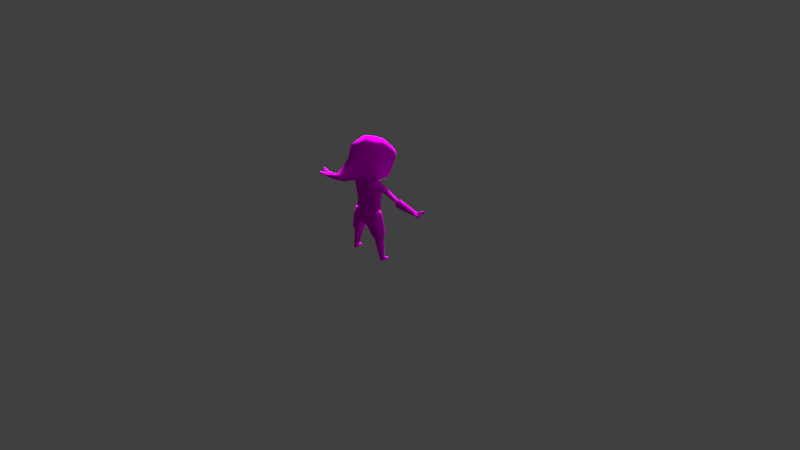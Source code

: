 # Source: hoodlum.blend  (saved by Blender 2.80.45; exported with 4.5.12 LTS)
import bpy
from mathutils import Matrix  # noqa: F401  (used for matrix-valued properties, if any)

bpy.ops.wm.read_factory_settings(use_empty=True)
scene = bpy.context.scene
scene.name = 'Scene'

# ---- collections
col_collection_1 = bpy.data.collections.new('Collection 1'); scene.collection.children.link(col_collection_1)

# ---- images (referenced by path relative to the original .blend; pixels are not part of the script)
import os
ASSET_DIR = os.environ.get("B2B_ASSET_DIR", "")  # directory of the original .blend (textures are referenced by path, not embedded)
HERE = os.path.dirname(os.path.abspath(__file__))  # packed textures are extracted next to this script under _unpacked/

def load_image(name, relpath, width, height, colorspace="sRGB"):
    """Load a texture the original file referenced (path relative to the .blend, or extracted next to this script)."""
    p = next((c for c in (os.path.join(HERE, relpath), os.path.join(ASSET_DIR, relpath)) if relpath and os.path.exists(c)), "")
    if p:
        img = bpy.data.images.load(p, check_existing=True)
        img.name = name
    else:  # same state as the original file: an image datablock whose file is absent (Cycles renders it pink)
        img = bpy.data.images.new(name, width, height)
        img.source = "FILE"
        img.filepath = "//" + (relpath or name)
    img.colorspace_settings.name = colorspace
    return img
img_hoodlum_tga = load_image('hoodlum.tga', 'hoodlum.tga', 1024, 1024, 'sRGB')

# ---- materials (node trees are filled in below, after node groups)
mat_material = bpy.data.materials.new('Material')
mat_material.alpha_threshold = 0.0
mat_material.use_transparent_shadow = False
mat_material.roughness = 0.5
mat_material.line_color = (0.0, 0.0, 0.0, 1.0)

# ---- material node trees
mat_material.use_nodes = True; mat_material.node_tree.nodes.clear()
_N = mat_material.node_tree.nodes; _L = mat_material.node_tree.links
n0 = _N.new('ShaderNodeOutputMaterial'); n0.name = 'Material Output'; n0.location = (300, 300)
n1 = _N.new('ShaderNodeBsdfDiffuse'); n1.name = 'Diffuse BSDF'; n1.location = (10, 300)
n1.inputs[1].default_value = 0.5
n2 = _N.new('ShaderNodeTexImage'); n2.name = 'Image Texture'; n2.location = (-280, 280)
n2.image = img_hoodlum_tga
_L.new(n1.outputs[0], n0.inputs[0])
_L.new(n2.outputs[0], n1.inputs[0])
n0.is_active_output = True

# ---- world
world_world = bpy.data.worlds.new('World'); scene.world = world_world
world_world.color = (0.05088, 0.05088, 0.05088)
world_world.use_sun_shadow = False
world_world.sun_shadow_jitter_overblur = 0.0
world_world.cycles.sampling_method = 'MANUAL'

# ---- cameras
cam_camera = bpy.data.cameras.new('Camera')
cam_camera.clip_end = 100.0
cam_camera.lens = 35.0
cam_camera.sensor_width = 32.0
cam_camera.sensor_height = 18.0
cam_camera.ortho_scale = 7.314
cam_camera.dof.focus_distance = 0.0
cam_camera.dof.aperture_fstop = 128.0

# ---- lights
light_point = bpy.data.lights.new('Point', 'POINT')
light_point.transmission_factor = 0.0
light_point.energy = 1000.0
light_point.shadow_buffer_clip_start = 0.5
light_point.shadow_soft_size = 0.25
light_point.shadow_maximum_resolution = 0.006
light_point.use_absolute_resolution = True
light_lamp = bpy.data.lights.new('Lamp', 'POINT')
light_lamp.transmission_factor = 0.0
light_lamp.cutoff_distance = 30.0
light_lamp.energy = 100.0
light_lamp.shadow_buffer_clip_start = 1.001
light_lamp.shadow_soft_size = 0.1
light_lamp.shadow_maximum_resolution = 0.006
light_lamp.use_absolute_resolution = True

# ---- meshes
me_cube = bpy.data.meshes.new('Cube')
me_cube.from_pydata([(-0.1464, -0.009796, 1.537), (-0.1688, 0.1055, 1.545), (-0.181, -0.1562, 1.311), (0.0, -0.1931, 1.327), (0.0, -0.03328, 1.581), (0.0, 0.1171, 1.579), (0.0, -0.1322, 1.498), (-0.1906, -0.1084, 1.47), (-0.08605, -0.368, 1.241), (0.0, -0.3712, 1.254), (-0.1688, 0.2365, 1.475), (0.0, 0.2601, 1.506), (-0.1688, 0.3118, 1.384), (-0.1532, 0.3287, 1.327), (0.0, 0.3406, 1.403), (0.0, 0.3558, 1.337), (-0.2155, 0.2555, 1.291), (-0.2271, 0.1879, 1.192), (-0.1688, 0.1939, 1.089), (-0.2357, 0.2284, 1.343), (-0.2473, 0.1458, 1.216), (-0.1688, 0.1427, 1.074), (-0.2357, 0.1748, 1.392), (-0.2357, 0.03652, 1.443), (-0.2473, 0.09513, 1.239), (-0.1688, 0.09774, 1.081), (-0.2289, -0.048, 1.253), (-0.1688, -0.0468, 1.091), (-0.1061, -0.1422, 1.118), (-0.03813, -0.3782, 1.143), (-0.04365, -0.4622, 1.183), (-0.05506, -0.4436, 1.233), (0.0, -0.4555, 1.244), (-0.03595, -0.5015, 1.233), (0.0, -0.5083, 1.239), (-0.0274, -0.5134, 1.203), (0.0, -0.5232, 1.207), (-0.1287, 0.2823, 1.308), (0.0, 0.3063, 1.313), (-0.179, 0.2381, 1.276), (-0.1794, 0.1914, 1.194), (-0.1324, 0.1992, 1.099), (-0.09529, 0.04547, 1.035), (-0.1902, 0.05199, 1.033), (-0.1031, -0.04035, 1.042), (-0.1971, -0.00813, 1.037), (-0.5573, -0.00804, 0.9518), (-0.7951, 0.04845, 0.8637), (-0.5507, 0.03365, 0.9407), (-0.7926, 0.02441, 0.8673), (-0.5343, 0.05863, 0.893), (-0.7881, 0.06086, 0.8314), (-0.5557, -0.0506, 0.9235), (-0.7938, -0.00312, 0.8444), (-0.7946, 0.03326, 0.8116), (-0.799, 0.009566, 0.8187), (-0.5445, -0.04225, 0.8646), (-0.5627, -0.01203, 0.9216), (-0.5582, 0.0285, 0.9195), (-0.5461, -0.01788, 0.882), (-0.5436, 0.03255, 0.8791), (-0.1851, 0.05762, 0.98), (-0.5202, 0.02602, 0.8604), (-0.07679, 0.1078, 0.9484), (-0.05558, 0.08391, 1.021), (0.0, 0.1061, 0.9456), (0.0, 0.08917, 1.02), (-0.1333, 0.08327, 0.9583), (-0.07338, 0.1002, 0.8646), (0.0, 0.09944, 0.8578), (-0.1159, 0.07899, 0.8683), (-0.06145, -0.04514, 1.053), (-0.05707, 0.01084, 1.043), (-0.1097, -0.05741, 0.9902), (-0.05551, -0.07168, 0.9945), (-0.1475, 0.04413, 0.8739), (0.0, 0.06942, 1.038), (-0.0426, 0.05248, 1.038), (0.0, -0.04936, 1.056), (0.0, -0.07293, 0.9942), (-0.1424, -0.03199, 0.881), (-0.09927, -0.04938, 0.884), (-0.1021, 0.2498, 1.363), (0.0, 0.2643, 1.361), (-0.1765, 0.2016, 1.321), (-0.1936, 0.152, 1.218), (-0.1179, 0.1503, 1.082), (-0.04832, -0.0666, 0.8863), (0.0, -0.07056, 0.8911), (-0.1521, 0.04442, 0.6373), (-0.1889, 0.05611, 0.5147), (-0.1521, -0.04442, 0.6373), (-0.1889, -0.05611, 0.5147), (-0.1341, 0.03568, 0.7293), (-0.1341, -0.03568, 0.7293), (-0.1003, 0.07264, 0.7297), (-0.05463, 0.08022, 0.7282), (0.0, 0.08282, 0.7286), (-0.2211, 0.05375, 0.3034), (-0.2211, -0.04375, 0.3034), (-0.2706, 0.02383, 0.0115), (-0.2706, -0.02383, 0.0115), (-0.2433, 0.02383, 0.005292), (-0.1597, 0.05375, 0.2894), (-0.0999, 0.07074, 0.5058), (-0.08935, 0.07384, 0.6153), (-0.04508, 0.08162, 0.6168), (0.0, 0.08162, 0.6197), (-0.04328, 0.05754, 0.4963), (0.0, 0.05754, 0.4948), (-0.2433, -0.02617, 0.005292), (-0.1597, -0.04625, 0.2894), (-0.0999, -0.07074, 0.5058), (-0.04328, -0.07246, 0.4963), (0.0, -0.07246, 0.4948), (-0.08969, -0.07912, 0.6383), (-0.04069, -0.07912, 0.6383), (0.0, -0.07912, 0.6383), (-0.1715, 0.06098, 0.574), (-0.1715, -0.06098, 0.574), (-0.09462, 0.07569, 0.558), (-0.04418, 0.07958, 0.5565), (0.0, 0.07958, 0.5573), (-0.09479, -0.09425, 0.567), (-0.04198, -0.09171, 0.5648), (0.0, -0.09171, 0.564), (-0.08838, -0.05099, 0.7303), (-0.04405, -0.05099, 0.7344), (0.0, -0.05099, 0.7344), (0.0, -0.4724, 1.178), (0.0, -0.3819, 1.124), (0.0, -0.1421, 1.099), (0.0, -0.05894, 1.085), (-0.5215, 0.02343, 0.9276), (-0.525, -0.006824, 0.9292), (-0.5135, -0.01162, 0.9003), (-0.5113, 0.02643, 0.8977), (-0.1077, 0.09305, 1.084), (-0.1064, 0.1477, 1.412), (0.0, 0.1699, 1.42), (-0.1687, 0.1052, 1.375), (-0.1829, 0.08117, 1.226), (0.0, -0.009221, 1.275), (-0.2261, 0.05176, 0.2742), (-0.2261, -0.04176, 0.2742), (-0.1681, 0.05176, 0.261), (-0.1681, -0.04424, 0.261), (0.0, 0.09829, 0.5103), (-0.08763, 0.09112, 0.5128), (0.0, 0.09867, 0.6207), (-0.09405, 0.09509, 0.6235), (-0.1721, 0.06223, 0.633), (-0.1953, 0.07043, 0.554), (0.0, 0.04905, 0.4505), (-0.08873, 0.03034, 0.4532), (0.0, -0.07255, 0.4528), (-0.08359, -0.06489, 0.455), (0.0, -0.1187, 0.535), (-0.0773, -0.1243, 0.5375), (0.0, -0.09718, 0.6452), (-0.07535, -0.1027, 0.6477), (-0.1708, -0.05565, 0.6406), (-0.1951, -0.07053, 0.559), (-0.1422, 0.04009, 0.3131), (-0.2345, 0.07425, 0.3242), (-0.2313, -0.0681, 0.3298), (-0.138, -0.02926, 0.3138), (-0.2651, 0.02731, 0.04418), (-0.2651, -0.02606, 0.04418), (-0.234, 0.02731, 0.0371), (-0.234, -0.02841, 0.0371), (-0.2652, 0.08349, 0.03263), (-0.269, 0.0824, 0.01101), (-0.2445, 0.08238, 0.004014), (-0.2373, 0.08347, 0.02466), (-0.8256, 0.0577, 0.8543), (-0.8255, 0.02341, 0.8618), (-0.8036, 0.07704, 0.8265), (-0.8217, -0.01317, 0.8465), (-0.8083, 0.04069, 0.8126), (-0.819, 0.007349, 0.8214), (-0.8433, 0.08726, 0.8498), (-0.8263, 0.09812, 0.8307), (-0.8385, 0.08971, 0.8207), (-0.8417, 0.05661, 0.8344), (-0.8465, 0.07556, 0.8324), (-0.8743, 0.1128, 0.8494), (-0.8663, 0.1263, 0.8363), (-0.8703, 0.1165, 0.8283), (-0.8754, 0.1045, 0.8402), (-0.8453, 0.02728, 0.8361), (-0.871, 0.06, 0.8889), (-0.8745, 0.03663, 0.8907), (-0.8802, 0.05941, 0.8677), (-0.884, 0.04102, 0.8682), (-0.8717, -0.003905, 0.8712), (-0.8617, -0.02394, 0.858), (-0.8667, -0.01627, 0.8401), (-0.8754, 0.002225, 0.8489), (-0.9271, 0.06764, 0.9024), (-0.932, 0.04898, 0.9023), (-0.9298, 0.0673, 0.8836), (-0.9343, 0.05115, 0.8842), (-0.9277, -0.0202, 0.8691), (-0.9226, -0.03824, 0.8589), (-0.9253, -0.03172, 0.844), (-0.9296, -0.01523, 0.8506), (-0.1532, 0.07908, 0.3121), (-0.1505, -0.06435, 0.3127), (-0.1043, 0.09848, 1.036), (-0.04291, 0.1002, 1.03), (-0.09635, 0.1306, 0.9189), (-0.0322, 0.129, 0.9302), (-0.07845, 0.1238, 0.7999), (-0.01408, 0.1231, 0.8113), (-0.06405, 0.108, 0.6843), (0.0, 0.1084, 0.6892), (-0.05991, 0.1045, 0.6579), (0.0, 0.104, 0.6582), (-0.04234, 0.07483, 1.015), (-0.03191, 0.09889, 0.9274), (-0.01403, 0.08726, 0.8085), (0.0, 0.07476, 0.6945), (-0.1612, 0.06535, 0.6904), (-0.1642, 0.06027, 0.6617), (-0.1585, 0.07541, 0.799), (-0.1772, 0.09027, 0.9316), (-0.1721, 0.07299, 1.038), (-0.1222, 0.009146, 1.074), (-0.06267, 0.01606, 1.074), (-0.05659, -0.008254, 1.036), (-0.125, -0.06885, 1.065), (-0.06651, -0.07453, 1.069), (-0.1255, -0.1023, 0.9943), (-0.06827, -0.1097, 0.9977), (-0.1252, -0.06459, 0.807), (-0.06695, -0.07709, 0.8077), (-0.1331, -0.05871, 0.7177), (-0.06721, -0.07484, 0.7188), (-0.1396, -0.07055, 0.6716), (-0.06868, -0.08453, 0.6718), (-0.2012, -0.03376, 0.9457), (-0.168, -0.00973, 0.7959), (-0.1871, 0.01882, 1.059), (-0.1917, -0.0338, 1.049), (-0.169, -0.01942, 0.7053), (-0.1693, -0.02345, 0.6704), (0.0, -0.0731, 1.074), (0.0, -0.1098, 0.9987), (0.0, -0.0737, 0.8107), (0.0, -0.07673, 0.7192), (0.0, -0.08759, 0.6733), (-0.1404, 0.04894, 0.9462), (-0.1503, 0.04228, 1.012), (-0.1669, -0.02573, 0.953), (-0.1672, 0.01979, 1.024), (-0.1697, -0.01564, 1.018), (-0.06337, -0.04591, 1.031), (0.0, -0.04423, 1.036), (-0.1445, -0.04092, 0.6837), (-0.1446, 0.04083, 0.6835), (-0.09545, 0.07481, 0.6725), (-0.05002, 0.0826, 0.6725), (0.0, 0.0839, 0.6741), (-0.0894, -0.06665, 0.6847), (-0.04238, -0.06668, 0.6868), (0.0, -0.06668, 0.6868), (-0.2125, 0.07371, 0.466), (-0.2112, -0.07127, 0.4711), (-0.102, -0.05166, 0.3997), (-0.1067, 0.03454, 0.3984), (-0.1114, 0.08881, 0.4351), (-0.1045, -0.1037, 0.4502), (-0.1926, -0.0257, 0.9919), (-0.2301, 0.05582, 1.026), (-0.2373, -0.01376, 1.031), (0.0, 0.1405, 1.52), (0.0, 0.1801, 1.5), (0.0, 0.2151, 1.472), (0.0, 0.244, 1.438), (0.0, 0.2656, 1.399), (0.0, 0.2793, 1.356), (0.0, 0.2844, 1.312), (0.0, 0.2808, 1.268), (0.0, 0.2686, 1.225), (0.0, 0.1477, 1.1), (0.0, 0.05317, 1.536), (0.0, 0.008893, 1.531), (0.0, -0.03354, 1.517), (0.0, -0.07249, 1.495), (0.0, -0.1065, 1.466), (0.0, -0.1341, 1.431), (0.0, -0.1545, 1.392), (0.0, -0.1667, 1.349), (0.0, -0.1703, 1.304), (0.0, -0.1652, 1.26), (0.0, -0.1515, 1.218), (0.0, -0.1298, 1.179), (0.0, -0.1009, 1.145), (0.0, -0.066, 1.117), (-0.008655, 0.05401, 1.536), (-0.01698, 0.01054, 1.53), (-0.02465, -0.03115, 1.516), (-0.03137, -0.06945, 1.495), (-0.03689, -0.1029, 1.466), (-0.04099, -0.1302, 1.431), (-0.04351, -0.1503, 1.391), (-0.04436, -0.1624, 1.348), (-0.04351, -0.1661, 1.304), (-0.04099, -0.1612, 1.259), (-0.03689, -0.1479, 1.217), (-0.03137, -0.1268, 1.178), (-0.02465, -0.09855, 1.144), (-0.01698, -0.06436, 1.117), (-0.01698, 0.0565, 1.535), (-0.0333, 0.01541, 1.529), (-0.04835, -0.02407, 1.515), (-0.06153, -0.06044, 1.493), (-0.07236, -0.09229, 1.464), (-0.0804, -0.1184, 1.429), (-0.08535, -0.1378, 1.389), (-0.08702, -0.1497, 1.346), (-0.08535, -0.1536, 1.301), (-0.0804, -0.1494, 1.257), (-0.07236, -0.1373, 1.215), (-0.06153, -0.1178, 1.177), (-0.04835, -0.09148, 1.143), (-0.0333, -0.05948, 1.116), (-0.02465, 0.06053, 1.534), (-0.04835, 0.02332, 1.528), (-0.07019, -0.01259, 1.513), (-0.08933, -0.04582, 1.49), (-0.105, -0.0751, 1.461), (-0.1167, -0.0993, 1.425), (-0.1239, -0.1175, 1.385), (-0.1263, -0.129, 1.342), (-0.1239, -0.1333, 1.298), (-0.1167, -0.1303, 1.254), (-0.105, -0.1201, 1.212), (-0.08933, -0.1031, 1.174), (-0.07019, -0.07999, 1.141), (-0.04835, -0.05157, 1.114), (0.0, 0.09761, 1.532), (-0.03137, 0.06596, 1.533), (-0.06153, 0.03397, 1.526), (-0.08933, 0.002873, 1.51), (-0.1137, -0.02614, 1.487), (-0.1337, -0.05196, 1.456), (-0.1486, -0.07359, 1.42), (-0.1577, -0.0902, 1.38), (-0.1608, -0.1011, 1.337), (-0.1577, -0.106, 1.293), (-0.1486, -0.1046, 1.249), (-0.1337, -0.097, 1.208), (-0.1137, -0.08346, 1.17), (-0.08933, -0.06453, 1.138), (-0.06153, -0.04092, 1.113), (-0.03689, 0.07258, 1.532), (-0.07236, 0.04695, 1.524), (-0.105, 0.02171, 1.507), (-0.1337, -0.002168, 1.482), (-0.1572, -0.02377, 1.451), (-0.1747, -0.04226, 1.415), (-0.1854, -0.05694, 1.374), (-0.1891, -0.06724, 1.331), (-0.1854, -0.07276, 1.287), (-0.1747, -0.07329, 1.243), (-0.1572, -0.06881, 1.203), (-0.1337, -0.05949, 1.166), (-0.105, -0.04569, 1.135), (-0.07236, -0.02794, 1.11), (-0.04099, 0.08012, 1.531), (-0.0804, 0.06175, 1.521), (-0.1167, 0.0432, 1.503), (-0.1486, 0.02519, 1.477), (-0.1747, 0.008395, 1.446), (-0.1941, -0.006525, 1.408), (-0.2061, -0.019, 1.367), (-0.2101, -0.02855, 1.324), (-0.2061, -0.03482, 1.28), (-0.1941, -0.03755, 1.237), (-0.1747, -0.03664, 1.197), (-0.1486, -0.03213, 1.161), (-0.1167, -0.0242, 1.131), (-0.0804, -0.01314, 1.108), (-0.04351, 0.08831, 1.529), (-0.08535, 0.07782, 1.518), (-0.1239, 0.06652, 1.499), (-0.1577, 0.05487, 1.472), (-0.1854, 0.0433, 1.439), (-0.2061, 0.03226, 1.401), (-0.2187, 0.02217, 1.36), (-0.223, 0.01342, 1.316), (-0.2187, 0.006353, 1.272), (-0.2061, 0.001233, 1.23), (-0.1854, -0.00174, 1.191), (-0.1577, -0.002453, 1.156), (-0.1239, -0.0008792, 1.127), (-0.08535, 0.002922, 1.105), (-0.04436, 0.09683, 1.528), (-0.08702, 0.09452, 1.515), (-0.1263, 0.09078, 1.494), (-0.1608, 0.08573, 1.467), (-0.1891, 0.07959, 1.433), (-0.2101, 0.07259, 1.394), (-0.223, 0.06498, 1.352), (-0.2274, 0.05707, 1.308), (-0.223, 0.04917, 1.265), (-0.2101, 0.04156, 1.223), (-0.1891, 0.03456, 1.184), (-0.1608, 0.02841, 1.15), (-0.1263, 0.02337, 1.122), (-0.08702, 0.01963, 1.102), (-0.04351, 0.1053, 1.526), (-0.08535, 0.1112, 1.512), (-0.1239, 0.115, 1.49), (-0.1577, 0.1166, 1.461), (-0.1854, 0.1159, 1.426), (-0.2061, 0.1129, 1.387), (-0.2187, 0.1078, 1.344), (-0.223, 0.1007, 1.3), (-0.2187, 0.09198, 1.257), (-0.2061, 0.08189, 1.215), (-0.1854, 0.07085, 1.177), (-0.1577, 0.05928, 1.144), (-0.1239, 0.04763, 1.118), (-0.08535, 0.03633, 1.099), (-0.04099, 0.1135, 1.525), (-0.0804, 0.1273, 1.509), (-0.1167, 0.1383, 1.486), (-0.1486, 0.1463, 1.456), (-0.1747, 0.1508, 1.42), (-0.1941, 0.1517, 1.38), (-0.2061, 0.149, 1.337), (-0.2101, 0.1427, 1.293), (-0.2061, 0.1331, 1.249), (-0.1941, 0.1207, 1.208), (-0.1747, 0.1058, 1.171), (-0.1486, 0.08896, 1.139), (-0.1167, 0.07095, 1.114), (-0.0804, 0.0524, 1.096), (-0.03689, 0.1211, 1.523), (-0.07236, 0.1421, 1.506), (-0.105, 0.1598, 1.482), (-0.1337, 0.1736, 1.451), (-0.1572, 0.183, 1.414), (-0.1747, 0.1874, 1.373), (-0.1854, 0.1869, 1.33), (-0.1891, 0.1814, 1.286), (-0.1854, 0.1711, 1.243), (-0.1747, 0.1564, 1.202), (-0.1572, 0.1379, 1.165), (-0.1337, 0.1163, 1.134), (-0.105, 0.09244, 1.11), (-0.07236, 0.0672, 1.093), (-0.03137, 0.1277, 1.522), (-0.06153, 0.1551, 1.504), (-0.08933, 0.1787, 1.478), (-0.1137, 0.1976, 1.446), (-0.1337, 0.2111, 1.409), (-0.1486, 0.2188, 1.367), (-0.1577, 0.2202, 1.324), (-0.1608, 0.2153, 1.28), (-0.1577, 0.2043, 1.237), (-0.1486, 0.1877, 1.196), (-0.1337, 0.1661, 1.16), (-0.1137, 0.1403, 1.13), (-0.08933, 0.1113, 1.106), (-0.06153, 0.08018, 1.091), (0.0, -0.0316, 1.093), (-0.02465, 0.1331, 1.521), (-0.04835, 0.1657, 1.502), (-0.07019, 0.1941, 1.476), (-0.08933, 0.2173, 1.443), (-0.105, 0.2343, 1.405), (-0.1167, 0.2445, 1.363), (-0.1239, 0.2475, 1.319), (-0.1263, 0.2431, 1.275), (-0.1239, 0.2316, 1.232), (-0.1167, 0.2134, 1.192), (-0.105, 0.1892, 1.156), (-0.08933, 0.16, 1.126), (-0.07019, 0.1267, 1.104), (-0.04835, 0.09082, 1.089), (-0.03815, 0.04954, 1.083), (-0.01698, 0.1372, 1.52), (-0.0333, 0.1736, 1.501), (-0.04835, 0.2056, 1.474), (-0.06153, 0.2319, 1.44), (-0.07236, 0.2515, 1.401), (-0.0804, 0.2636, 1.359), (-0.08535, 0.2677, 1.315), (-0.08702, 0.2638, 1.271), (-0.08535, 0.2519, 1.228), (-0.0804, 0.2326, 1.188), (-0.07236, 0.2064, 1.153), (-0.06153, 0.1746, 1.124), (-0.04835, 0.1382, 1.101), (-0.0333, 0.09874, 1.087), (0.0, 0.06304, 1.078), (-0.008655, 0.1396, 1.52), (-0.01698, 0.1785, 1.5), (-0.02465, 0.2127, 1.472), (-0.03137, 0.2409, 1.438), (-0.03689, 0.2621, 1.4), (-0.04099, 0.2753, 1.357), (-0.04351, 0.2802, 1.313), (-0.04436, 0.2765, 1.269), (-0.04351, 0.2644, 1.226), (-0.04099, 0.2443, 1.186), (-0.03689, 0.217, 1.151), (-0.03137, 0.1836, 1.122), (-0.02465, 0.1453, 1.1), (-0.01698, 0.1036, 1.086), (-0.04623, 0.01636, 1.087), (0.0, 0.2483, 1.185), (0.0, 0.2206, 1.15), (0.0, 0.1866, 1.121), (0.0, 0.1053, 1.086), (-0.04868, -0.02823, 1.091)], [], [(5, 11, 10, 1), (4, 0, 7, 6), (11, 14, 12, 10), (3, 2, 8, 9), (6, 7, 2, 3), (13, 12, 14, 15), (12, 13, 16, 19), (17, 20, 19, 16), (18, 21, 20, 17), (22, 10, 12, 19), (2, 7, 23, 26), (1, 10, 22, 23), (20, 24, 22, 19), (21, 25, 24, 20), (23, 22, 24, 26), (25, 27, 26, 24), (4, 5, 1, 0), (27, 28, 2, 26), (8, 2, 28, 29), (9, 8, 31, 32), (30, 31, 8, 29), (32, 31, 33, 34), (35, 33, 31, 30), (34, 33, 35, 36), (13, 15, 38, 37), (16, 13, 37, 39), (17, 16, 39, 40), (18, 17, 40, 41), (7, 0, 1, 23), (42, 43, 45, 44), (53, 52, 46, 49), (49, 46, 48, 47), (56, 52, 53, 55), (47, 48, 50, 51), (134, 133, 58, 57), (135, 134, 57, 59), (136, 60, 58, 133), (135, 59, 60, 136), (54, 62, 56, 55), (50, 62, 54, 51), (50, 48, 46, 62), (46, 52, 56, 62), (42, 67, 61, 43), (63, 67, 42, 64), (64, 66, 65, 63), (63, 65, 69, 68), (70, 67, 63, 68), (42, 44, 71, 72), (44, 45, 273, 73), (71, 44, 73, 74), (75, 61, 67, 70), (64, 42, 72, 77), (76, 66, 64, 77), (74, 79, 78, 71), (73, 273, 80, 81), (273, 61, 75, 80), (40, 39, 84, 85), (41, 40, 85, 86), (39, 37, 82, 84), (37, 38, 83, 82), (18, 41, 86, 21), (74, 73, 81, 87), (79, 74, 87, 88), (118, 90, 92, 119), (260, 259, 94, 93), (75, 93, 94, 80), (70, 95, 93, 75), (68, 96, 95, 70), (69, 97, 96, 68), (92, 90, 98, 99), (168, 167, 100, 101), (169, 102, 173, 174), (104, 103, 98, 90), (260, 93, 95, 261), (118, 120, 104, 90), (262, 106, 105, 261), (263, 107, 106, 262), (121, 120, 105, 106), (122, 109, 108, 121), (169, 170, 110, 102), (168, 101, 110, 170), (101, 100, 102, 110), (92, 99, 111, 112), (104, 112, 111, 103), (108, 109, 114, 113), (108, 113, 112, 104), (119, 92, 112, 123), (124, 116, 115, 123), (125, 117, 116, 124), (114, 125, 124, 113), (113, 124, 123, 112), (91, 119, 123, 115), (107, 122, 121, 106), (108, 104, 120, 121), (89, 105, 120, 118), (89, 118, 119, 91), (259, 264, 126, 94), (265, 127, 126, 264), (266, 128, 127, 265), (80, 94, 126, 81), (87, 81, 126, 127), (88, 87, 127, 128), (30, 129, 36, 35), (29, 130, 129, 30), (131, 130, 29, 28), (132, 131, 28, 27), (273, 135, 136, 61), (61, 136, 133, 274), (273, 275, 134, 135), (275, 274, 133, 134), (25, 21, 86, 137), (85, 84, 140, 141), (84, 82, 138, 140), (82, 83, 139, 138), (85, 141, 137, 86), (25, 137, 132, 27), (141, 142, 132, 137), (99, 144, 146, 111), (103, 111, 146, 145), (103, 145, 143, 98), (99, 98, 143, 144), (147, 148, 150, 149), (152, 151, 150, 148), (148, 147, 153, 154), (154, 153, 155, 156), (156, 155, 157, 158), (158, 157, 159, 160), (150, 160, 159, 149), (150, 151, 161, 160), (152, 162, 161, 151), (158, 160, 161, 162), (269, 272, 208, 166), (268, 267, 164, 165), (267, 271, 207, 164), (271, 270, 163, 207), (163, 166, 208, 207), (270, 269, 166, 163), (207, 208, 165, 164), (144, 168, 170, 146), (145, 146, 170, 169), (145, 169, 167, 143), (144, 143, 167, 168), (174, 173, 172, 171), (102, 100, 172, 173), (100, 167, 171, 172), (167, 169, 174, 171), (55, 53, 178, 180), (51, 54, 179, 177), (53, 49, 176, 178), (49, 47, 175, 176), (54, 55, 180, 179), (47, 51, 177, 175), (175, 177, 182, 181), (185, 184, 175, 181), (179, 183, 182, 177), (183, 179, 184, 185), (183, 185, 189, 188), (186, 187, 188, 189), (182, 183, 188, 187), (185, 181, 186, 189), (181, 182, 187, 186), (180, 190, 184, 179), (190, 176, 192, 194), (176, 190, 198, 195), (193, 194, 202, 201), (184, 190, 194, 193), (175, 184, 193, 191), (176, 175, 191, 192), (198, 197, 205, 206), (178, 176, 195, 196), (190, 180, 197, 198), (180, 178, 196, 197), (200, 199, 201, 202), (192, 191, 199, 200), (194, 192, 200, 202), (191, 193, 201, 199), (203, 206, 205, 204), (196, 195, 203, 204), (195, 198, 206, 203), (197, 196, 204, 205), (272, 268, 165, 208), (209, 210, 212, 211), (211, 212, 214, 213), (213, 214, 216, 215), (215, 216, 218, 217), (216, 214, 221, 222), (214, 212, 220, 221), (212, 210, 219, 220), (215, 217, 224, 223), (209, 211, 226, 227), (226, 211, 213, 225), (213, 215, 223, 225), (210, 209, 228, 229), (229, 228, 231, 232), (232, 231, 233, 234), (234, 233, 235, 236), (236, 235, 237, 238), (238, 237, 239, 240), (235, 233, 241, 242), (227, 243, 228, 209), (231, 228, 243, 244), (231, 244, 241, 233), (245, 242, 225, 223), (237, 235, 242, 245), (239, 237, 245, 246), (224, 246, 245, 223), (238, 240, 251, 250), (236, 238, 250, 249), (234, 236, 249, 248), (247, 232, 234, 248), (219, 210, 229, 230), (241, 244, 256, 254), (227, 226, 252, 253), (243, 227, 253, 255), (254, 252, 226, 241), (225, 242, 241, 226), (244, 243, 255, 256), (232, 247, 258, 257), (232, 257, 230, 229), (218, 251, 240, 217), (240, 239, 246), (224, 217, 246), (240, 246, 217), (117, 266, 265, 116), (116, 265, 264, 115), (91, 115, 264, 259), (97, 263, 262, 96), (96, 262, 261, 95), (89, 260, 261, 105), (89, 91, 259, 260), (158, 162, 268, 272), (154, 156, 269, 270), (148, 154, 270, 271), (152, 148, 271, 267), (162, 152, 267, 268), (156, 158, 272, 269), (45, 43, 274, 275), (273, 45, 275), (61, 274, 43), (141, 140, 142), (298, 297, 311, 312), (291, 290, 304, 305), (299, 298, 312, 313), (292, 291, 305, 306), (293, 292, 306, 307), (286, 342, 300), (294, 293, 307, 308), (287, 286, 300, 301), (295, 294, 308, 309), (288, 287, 301, 302), (296, 295, 309, 310), (289, 288, 302, 303), (297, 296, 310, 311), (290, 289, 303, 304), (301, 300, 314, 315), (309, 308, 322, 323), (302, 301, 315, 316), (310, 309, 323, 324), (303, 302, 316, 317), (311, 310, 324, 325), (304, 303, 317, 318), (312, 311, 325, 326), (305, 304, 318, 319), (313, 312, 326, 327), (306, 305, 319, 320), (307, 306, 320, 321), (300, 342, 314), (308, 307, 321, 322), (319, 318, 332, 333), (327, 326, 340, 341), (320, 319, 333, 334), (321, 320, 334, 335), (314, 342, 328), (322, 321, 335, 336), (315, 314, 328, 329), (323, 322, 336, 337), (316, 315, 329, 330), (324, 323, 337, 338), (317, 316, 330, 331), (325, 324, 338, 339), (318, 317, 331, 332), (326, 325, 339, 340), (337, 336, 351, 352), (330, 329, 344, 345), (338, 337, 352, 353), (331, 330, 345, 346), (339, 338, 353, 354), (332, 331, 346, 347), (340, 339, 354, 355), (333, 332, 347, 348), (341, 340, 355, 356), (334, 333, 348, 349), (335, 334, 349, 350), (328, 342, 343), (336, 335, 350, 351), (329, 328, 343, 344), (356, 355, 369, 370), (349, 348, 362, 363), (350, 349, 363, 364), (343, 342, 357), (351, 350, 364, 365), (344, 343, 357, 358), (352, 351, 365, 366), (345, 344, 358, 359), (353, 352, 366, 367), (346, 345, 359, 360), (354, 353, 367, 368), (347, 346, 360, 361), (355, 354, 368, 369), (348, 347, 361, 362), (359, 358, 372, 373), (367, 366, 380, 381), (360, 359, 373, 374), (368, 367, 381, 382), (361, 360, 374, 375), (369, 368, 382, 383), (362, 361, 375, 376), (370, 369, 383, 384), (363, 362, 376, 377), (364, 363, 377, 378), (357, 342, 371), (365, 364, 378, 379), (358, 357, 371, 372), (366, 365, 379, 380), (377, 376, 390, 391), (378, 377, 391, 392), (371, 342, 385), (379, 378, 392, 393), (372, 371, 385, 386), (380, 379, 393, 394), (373, 372, 386, 387), (381, 380, 394, 395), (374, 373, 387, 388), (382, 381, 395, 396), (375, 374, 388, 389), (383, 382, 396, 397), (376, 375, 389, 390), (384, 383, 397, 398), (395, 394, 408, 409), (388, 387, 401, 402), (396, 395, 409, 410), (389, 388, 402, 403), (397, 396, 410, 411), (390, 389, 403, 404), (398, 397, 411, 412), (391, 390, 404, 405), (392, 391, 405, 406), (385, 342, 399), (393, 392, 406, 407), (386, 385, 399, 400), (394, 393, 407, 408), (387, 386, 400, 401), (406, 405, 419, 420), (399, 342, 413), (407, 406, 420, 421), (400, 399, 413, 414), (408, 407, 421, 422), (401, 400, 414, 415), (409, 408, 422, 423), (402, 401, 415, 416), (410, 409, 423, 424), (403, 402, 416, 417), (411, 410, 424, 425), (404, 403, 417, 418), (412, 411, 425, 426), (405, 404, 418, 419), (424, 423, 437, 438), (417, 416, 430, 431), (425, 424, 438, 439), (418, 417, 431, 432), (426, 425, 439, 440), (419, 418, 432, 433), (420, 419, 433, 434), (413, 342, 427), (421, 420, 434, 435), (414, 413, 427, 428), (422, 421, 435, 436), (415, 414, 428, 429), (423, 422, 436, 437), (416, 415, 429, 430), (427, 342, 441), (435, 434, 448, 449), (428, 427, 441, 442), (436, 435, 449, 450), (429, 428, 442, 443), (437, 436, 450, 451), (430, 429, 443, 444), (438, 437, 451, 452), (431, 430, 444, 445), (439, 438, 452, 453), (432, 431, 445, 446), (440, 439, 453, 454), (433, 432, 446, 447), (434, 433, 447, 448), (445, 444, 458, 459), (453, 452, 466, 467), (446, 445, 459, 460), (454, 453, 467, 468), (447, 446, 460, 461), (448, 447, 461, 462), (441, 342, 455), (449, 448, 462, 463), (442, 441, 455, 456), (450, 449, 463, 464), (443, 442, 456, 457), (451, 450, 464, 465), (444, 443, 457, 458), (452, 451, 465, 466), (463, 462, 477, 478), (456, 455, 470, 471), (464, 463, 478, 479), (457, 456, 471, 472), (465, 464, 479, 480), (458, 457, 472, 473), (466, 465, 480, 481), (459, 458, 473, 474), (467, 466, 481, 482), (460, 459, 474, 475), (468, 467, 482, 483), (461, 460, 475, 476), (77, 72, 514, 484), (462, 461, 476, 477), (455, 342, 470), (482, 481, 496, 497), (475, 474, 489, 490), (483, 482, 497, 498), (476, 475, 490, 491), (71, 78, 469, 519), (477, 476, 491, 492), (470, 342, 485), (478, 477, 492, 493), (471, 470, 485, 486), (479, 478, 493, 494), (472, 471, 486, 487), (480, 479, 494, 495), (473, 472, 487, 488), (481, 480, 495, 496), (474, 473, 488, 489), (486, 485, 500, 501), (494, 493, 508, 509), (487, 486, 501, 502), (495, 494, 509, 510), (488, 487, 502, 503), (496, 495, 510, 511), (489, 488, 503, 504), (497, 496, 511, 512), (490, 489, 504, 505), (498, 497, 512, 513), (491, 490, 505, 506), (76, 77, 484, 499), (492, 491, 506, 507), (485, 342, 500), (493, 492, 507, 508), (505, 504, 280, 281), (513, 512, 285, 518), (506, 505, 281, 282), (72, 71, 519, 514), (507, 506, 282, 283), (500, 342, 276), (508, 507, 283, 284), (501, 500, 276, 277), (509, 508, 284, 515), (502, 501, 277, 278), (510, 509, 515, 516), (503, 502, 278, 279), (511, 510, 516, 517), (504, 503, 279, 280), (512, 511, 517, 285), (140, 138, 142), (139, 142, 138), (518, 499, 513), (513, 499, 498), (498, 484, 483), (483, 484, 468), (468, 484, 454), (454, 484, 440), (440, 514, 426), (426, 514, 412), (412, 514, 398), (514, 384, 398), (384, 519, 370), (370, 519, 356), (356, 519, 341), (519, 327, 341), (327, 469, 313), (313, 469, 299), (498, 499, 484), (440, 484, 514), (514, 519, 384), (519, 469, 327)])
me_cube.polygons.foreach_set('use_smooth', [True] * 490)
_k = set([(13, 15), (13, 16), (16, 17), (17, 18), (18, 21), (21, 25), (25, 27), (37, 38), (37, 39), (39, 40), (40, 41), (41, 86), (46, 48), (46, 52), (48, 50), (50, 62), (52, 56), (56, 62), (86, 137), (100, 101), (100, 172), (101, 110), (102, 110), (102, 173), (132, 137), (149, 150), (150, 151), (151, 161), (159, 160), (160, 161), (163, 166), (163, 207), (164, 165), (164, 207), (165, 208), (166, 208), (172, 173), (210, 212), (210, 229), (212, 214), (214, 216), (216, 222), (217, 218), (217, 224), (224, 246), (226, 227), (226, 241), (227, 243), (229, 232), (232, 247), (239, 240), (239, 246), (240, 251), (241, 244), (243, 244)])
me_cube.attributes.new('sharp_edge', 'BOOLEAN', 'EDGE').data.foreach_set('value', [ (min(e.vertices), max(e.vertices)) in _k for e in me_cube.edges])
_uv = me_cube.uv_layers.new(name='UVMap')
_uv.uv.foreach_set('vector', [0.05342, 0.18, 0.02768, 0.1176, 0.08691, 0.1039, 0.1056, 0.1439, 0.101, 0.2241, 0.128, 0.1733, 0.168, 0.1733, 0.153, 0.2423, 0.02768, 0.1176, 0.0233, 0.06342, 0.08494, 0.06787, 0.08691, 0.1039, 0.2335, 0.2388, 0.2244, 0.1594, 0.3203, 0.2056, 0.3162, 0.2437, 0.153, 0.2423, 0.168, 0.1733, 0.2244, 0.1594, 0.2335, 0.2388, 0.08638, 0.04601, 0.08494, 0.06787, 0.0233, 0.06342, 0.02936, 0.04601, 0.08494, 0.06787, 0.08638, 0.04601, 0.1179, 0.04601, 0.1201, 0.07113, 0.1605, 0.04601, 0.1644, 0.07191, 0.1201, 0.07113, 0.1179, 0.04601, 0.1941, 0.04601, 0.207, 0.06023, 0.1644, 0.07191, 0.1605, 0.04601, 0.1239, 0.09406, 0.08691, 0.1039, 0.08494, 0.06787, 0.1201, 0.07113, 0.2244, 0.1594, 0.168, 0.1733, 0.1452, 0.1334, 0.192, 0.1196, 0.1056, 0.1439, 0.08691, 0.1039, 0.1239, 0.09406, 0.1452, 0.1334, 0.1644, 0.07191, 0.1722, 0.0894, 0.1239, 0.09406, 0.1201, 0.07113, 0.207, 0.06023, 0.2193, 0.07126, 0.1722, 0.0894, 0.1644, 0.07191, 0.1452, 0.1334, 0.1239, 0.09406, 0.1722, 0.0894, 0.192, 0.1196, 0.2193, 0.07126, 0.2482, 0.1074, 0.192, 0.1196, 0.1722, 0.0894, 0.101, 0.2241, 0.05342, 0.18, 0.1056, 0.1439, 0.128, 0.1733, 0.2482, 0.1074, 0.2866, 0.141, 0.2244, 0.1594, 0.192, 0.1196, 0.3203, 0.2056, 0.2244, 0.1594, 0.2866, 0.141, 0.3586, 0.1772, 0.3162, 0.2437, 0.3203, 0.2056, 0.3504, 0.2236, 0.3529, 0.2482, 0.3694, 0.2133, 0.3504, 0.2236, 0.3203, 0.2056, 0.3586, 0.1772, 0.3529, 0.2482, 0.3504, 0.2236, 0.3693, 0.2338, 0.376, 0.2461, 0.3785, 0.2296, 0.3693, 0.2338, 0.3504, 0.2236, 0.3694, 0.2133, 0.376, 0.2461, 0.3693, 0.2338, 0.3785, 0.2296, 0.3872, 0.2358, 0.08638, 0.04601, 0.02936, 0.04601, 0.03659, 0.01908, 0.09044, 0.01908, 0.1179, 0.04601, 0.08638, 0.04601, 0.09044, 0.01908, 0.1174, 0.01908, 0.1605, 0.04601, 0.1179, 0.04601, 0.1174, 0.01908, 0.1578, 0.01908, 0.1941, 0.04601, 0.1605, 0.04601, 0.1578, 0.01908, 0.1982, 0.01908, 0.168, 0.1733, 0.128, 0.1733, 0.1056, 0.1439, 0.1452, 0.1334, 0.261, 0.424, 0.2079, 0.4252, 0.2033, 0.3952, 0.2529, 0.3711, 0.7371, 0.8603, 0.8813, 0.8602, 0.8813, 0.8869, 0.7397, 0.8813, 0.7397, 0.8813, 0.8813, 0.8869, 0.879, 0.9098, 0.7359, 0.8944, 0.8772, 0.8317, 0.8813, 0.8602, 0.7371, 0.8603, 0.7315, 0.8449, 0.7359, 0.8944, 0.879, 0.9098, 0.8761, 0.9392, 0.7305, 0.9146, 0.02074, 0.4159, 0.02446, 0.4323, 0.005284, 0.4367, 0.0003029, 0.4179, 0.01978, 0.3986, 0.02074, 0.4159, 0.0003029, 0.4179, 0.0003029, 0.3974, 0.02827, 0.4487, 0.01147, 0.4575, 0.005284, 0.4367, 0.02446, 0.4323, 0.01978, 0.3986, 0.0003029, 0.3974, 0.003354, 0.3743, 0.02023, 0.3784, 0.7305, 0.8318, 0.8786, 0.7918, 0.8772, 0.8317, 0.7315, 0.8449, 0.8761, 0.9392, 0.8757, 0.9617, 0.7271, 0.9334, 0.7305, 0.9146, 0.9696, 0.9056, 0.9486, 0.9279, 0.9249, 0.9279, 0.9582, 0.882, 0.9249, 0.9279, 0.9064, 0.9072, 0.9191, 0.8768, 0.9582, 0.882, 0.261, 0.424, 0.2315, 0.469, 0.2049, 0.4509, 0.2079, 0.4252, 0.2604, 0.4846, 0.2315, 0.469, 0.261, 0.424, 0.2823, 0.4491, 0.2823, 0.4491, 0.3086, 0.4608, 0.2963, 0.4973, 0.2604, 0.4846, 0.2604, 0.4846, 0.2963, 0.4973, 0.2832, 0.5396, 0.2489, 0.5254, 0.2257, 0.5169, 0.2315, 0.469, 0.2604, 0.4846, 0.2489, 0.5254, 0.261, 0.424, 0.2529, 0.3711, 0.2778, 0.36, 0.2851, 0.4016, 0.2529, 0.3711, 0.2033, 0.3952, 0.1956, 0.3718, 0.2338, 0.3453, 0.2778, 0.36, 0.2529, 0.3711, 0.2338, 0.3453, 0.2597, 0.327, 0.2029, 0.5093, 0.2049, 0.4509, 0.2315, 0.469, 0.2257, 0.5169, 0.2823, 0.4491, 0.261, 0.424, 0.2851, 0.4016, 0.2949, 0.4294, 0.3142, 0.4489, 0.3086, 0.4608, 0.2823, 0.4491, 0.2949, 0.4294, 0.2597, 0.327, 0.2829, 0.3092, 0.2952, 0.3333, 0.2778, 0.36, 0.2338, 0.3453, 0.1956, 0.3718, 0.1826, 0.3114, 0.2026, 0.2983, 0.9887, 0.1975, 0.9831, 0.2406, 0.925, 0.236, 0.926, 0.1966, 0.3082, 0.07169, 0.2933, 0.05627, 0.295, 0.04705, 0.3137, 0.06279, 0.3168, 0.09394, 0.3082, 0.07169, 0.3137, 0.06279, 0.3288, 0.09348, 0.2933, 0.05627, 0.2774, 0.0553, 0.2757, 0.03909, 0.295, 0.04705, 0.2774, 0.0553, 0.2487, 0.04472, 0.2551, 0.03033, 0.2757, 0.03909, 0.1941, 0.04601, 0.1982, 0.01908, 0.2162, 0.04083, 0.207, 0.06023, 0.2597, 0.327, 0.2338, 0.3453, 0.2026, 0.2983, 0.225, 0.2822, 0.2829, 0.3092, 0.2597, 0.327, 0.225, 0.2822, 0.2458, 0.2675, 0.7486, 0.2559, 0.7177, 0.2548, 0.7144, 0.1997, 0.7444, 0.1953, 0.813, 0.245, 0.8095, 0.1974, 0.8375, 0.1968, 0.8419, 0.2413, 0.925, 0.236, 0.8419, 0.2413, 0.8375, 0.1968, 0.926, 0.1966, 0.9235, 0.2606, 0.8464, 0.2712, 0.8419, 0.2413, 0.925, 0.236, 0.9233, 0.2856, 0.8487, 0.2977, 0.8464, 0.2712, 0.9235, 0.2606, 0.921, 0.3241, 0.8524, 0.3274, 0.8487, 0.2977, 0.9233, 0.2856, 0.7144, 0.1997, 0.7177, 0.2548, 0.6103, 0.2609, 0.6065, 0.2111, 0.4498, 0.2263, 0.4392, 0.263, 0.4223, 0.2484, 0.4301, 0.223, 0.4393, 0.2864, 0.4215, 0.301, 0.4032, 0.281, 0.411, 0.2786, 0.7245, 0.2999, 0.6099, 0.293, 0.6103, 0.2609, 0.7177, 0.2548, 0.813, 0.245, 0.8419, 0.2413, 0.8464, 0.2712, 0.8145, 0.2807, 0.7486, 0.2559, 0.7518, 0.296, 0.7245, 0.2999, 0.7177, 0.2548, 0.8188, 0.306, 0.7889, 0.3142, 0.7826, 0.2902, 0.8145, 0.2807, 0.8239, 0.3325, 0.7953, 0.3376, 0.7889, 0.3142, 0.8188, 0.306, 0.7577, 0.3221, 0.7518, 0.296, 0.7826, 0.2902, 0.7889, 0.3142, 0.7634, 0.3447, 0.7297, 0.3528, 0.725, 0.3306, 0.7577, 0.3221, 0.4393, 0.2864, 0.4505, 0.3241, 0.4313, 0.3294, 0.4215, 0.301, 0.4498, 0.2263, 0.4301, 0.223, 0.4313, 0.2074, 0.4498, 0.2071, 0.441, 0.1683, 0.4663, 0.1625, 0.4697, 0.1773, 0.4432, 0.1834, 0.7144, 0.1997, 0.6065, 0.2111, 0.6011, 0.1775, 0.7159, 0.1542, 0.7245, 0.2999, 0.7146, 0.3709, 0.6037, 0.3429, 0.6099, 0.293, 0.6501, 0.1251, 0.6503, 0.1026, 0.7168, 0.1033, 0.7158, 0.1251, 0.6501, 0.1251, 0.7158, 0.1251, 0.7159, 0.1542, 0.6435, 0.1545, 0.7444, 0.1953, 0.7144, 0.1997, 0.7159, 0.1542, 0.7489, 0.155, 0.7513, 0.1287, 0.7895, 0.1337, 0.7855, 0.1591, 0.7489, 0.155, 0.7536, 0.1072, 0.7923, 0.1125, 0.7895, 0.1337, 0.7513, 0.1287, 0.7168, 0.1033, 0.7536, 0.1072, 0.7513, 0.1287, 0.7158, 0.1251, 0.7158, 0.1251, 0.7513, 0.1287, 0.7489, 0.155, 0.7159, 0.1542, 0.7814, 0.198, 0.7444, 0.1953, 0.7489, 0.155, 0.7855, 0.1591, 0.7953, 0.3376, 0.7634, 0.3447, 0.7577, 0.3221, 0.7889, 0.3142, 0.725, 0.3306, 0.7245, 0.2999, 0.7518, 0.296, 0.7577, 0.3221, 0.7841, 0.2486, 0.7826, 0.2902, 0.7518, 0.296, 0.7486, 0.2559, 0.7841, 0.2486, 0.7486, 0.2559, 0.7444, 0.1953, 0.7814, 0.198, 0.8095, 0.1974, 0.8124, 0.1632, 0.8392, 0.1673, 0.8375, 0.1968, 0.8163, 0.1379, 0.8431, 0.1421, 0.8392, 0.1673, 0.8124, 0.1632, 0.8183, 0.1154, 0.8444, 0.1182, 0.8431, 0.1421, 0.8163, 0.1379, 0.926, 0.1966, 0.8375, 0.1968, 0.8392, 0.1673, 0.9264, 0.172, 0.9278, 0.1429, 0.9264, 0.172, 0.8392, 0.1673, 0.8431, 0.1421, 0.9302, 0.1166, 0.9278, 0.1429, 0.8431, 0.1421, 0.8444, 0.1182, 0.3694, 0.2133, 0.3878, 0.2121, 0.3872, 0.2358, 0.3785, 0.2296, 0.3586, 0.1772, 0.3751, 0.1695, 0.3878, 0.2121, 0.3694, 0.2133, 0.328, 0.1192, 0.3751, 0.1695, 0.3586, 0.1772, 0.2866, 0.141, 0.2931, 0.08542, 0.328, 0.1192, 0.2866, 0.141, 0.2482, 0.1074, 0.1077, 0.3852, 0.01978, 0.3986, 0.02023, 0.3784, 0.1012, 0.3541, 0.1166, 0.4498, 0.02827, 0.4487, 0.02446, 0.4323, 0.1162, 0.4287, 0.1077, 0.3852, 0.112, 0.4055, 0.02074, 0.4159, 0.01978, 0.3986, 0.112, 0.4055, 0.1162, 0.4287, 0.02446, 0.4323, 0.02074, 0.4159, 0.2193, 0.07126, 0.207, 0.06023, 0.2162, 0.04083, 0.2388, 0.05457, 0.3137, 0.06279, 0.295, 0.04705, 0.3083, 0.02701, 0.3273, 0.05474, 0.295, 0.04705, 0.2757, 0.03909, 0.2909, 0.01966, 0.3083, 0.02701, 0.2757, 0.03909, 0.2551, 0.03033, 0.2685, 0.009032, 0.2909, 0.01966, 0.3137, 0.06279, 0.3273, 0.05474, 0.3412, 0.08836, 0.3288, 0.09348, 0.2193, 0.07126, 0.2388, 0.05457, 0.2931, 0.08542, 0.2482, 0.1074, 0.3273, 0.05474, 0.3736, 0.04434, 0.3832, 0.08752, 0.3412, 0.08836, 0.6065, 0.2111, 0.5909, 0.2134, 0.5854, 0.1808, 0.6011, 0.1775, 0.6099, 0.293, 0.6037, 0.3429, 0.5891, 0.3401, 0.5948, 0.292, 0.6099, 0.293, 0.5948, 0.292, 0.5951, 0.2614, 0.6103, 0.2609, 0.6065, 0.2111, 0.6103, 0.2609, 0.5951, 0.2614, 0.5909, 0.2134, 0.3171, 0.6208, 0.2713, 0.6448, 0.2444, 0.586, 0.291, 0.5668, 0.2046, 0.6407, 0.1989, 0.5964, 0.2444, 0.586, 0.2713, 0.6448, 0.2713, 0.6448, 0.3171, 0.6208, 0.3373, 0.6575, 0.298, 0.6872, 0.298, 0.6872, 0.3373, 0.6575, 0.3655, 0.7172, 0.3226, 0.7328, 0.04891, 0.69, 0.005691, 0.6746, 0.02177, 0.6257, 0.06221, 0.6368, 0.06221, 0.6368, 0.02177, 0.6257, 0.03962, 0.5668, 0.07946, 0.5782, 0.3616, 0.8449, 0.2529, 0.8435, 0.2527, 0.8024, 0.3596, 0.7938, 0.3616, 0.8449, 0.3469, 0.8888, 0.2828, 0.8931, 0.2529, 0.8435, 0.2046, 0.6407, 0.1309, 0.6404, 0.1349, 0.5954, 0.1989, 0.5964, 0.06221, 0.6368, 0.07946, 0.5782, 0.1349, 0.5954, 0.1309, 0.6404, 0.05832, 0.731, 0.07462, 0.7015, 0.08704, 0.7662, 0.06773, 0.772, 0.1317, 0.702, 0.2075, 0.7031, 0.2104, 0.7656, 0.1325, 0.7635, 0.2075, 0.7031, 0.2622, 0.7043, 0.2531, 0.7637, 0.2104, 0.7656, 0.2622, 0.7043, 0.2866, 0.7266, 0.2751, 0.766, 0.2531, 0.7637, 0.2113, 0.8715, 0.1745, 0.8801, 0.1546, 0.8765, 0.2312, 0.8621, 0.01897, 0.7521, 0.05832, 0.731, 0.06773, 0.772, 0.03451, 0.7897, 0.2312, 0.8621, 0.1546, 0.8765, 0.145, 0.8326, 0.2211, 0.8185, 0.5909, 0.2134, 0.4498, 0.2263, 0.4498, 0.2071, 0.5854, 0.1808, 0.5948, 0.292, 0.5891, 0.3401, 0.4505, 0.3241, 0.4393, 0.2864, 0.5948, 0.292, 0.4393, 0.2864, 0.4392, 0.263, 0.5951, 0.2614, 0.5909, 0.2134, 0.5951, 0.2614, 0.4392, 0.263, 0.4498, 0.2263, 0.411, 0.2786, 0.4032, 0.281, 0.4031, 0.2685, 0.4123, 0.2713, 0.4697, 0.1773, 0.4663, 0.1625, 0.4975, 0.1562, 0.5006, 0.1697, 0.4223, 0.2484, 0.4392, 0.263, 0.4123, 0.2713, 0.4031, 0.2685, 0.4392, 0.263, 0.4393, 0.2864, 0.411, 0.2786, 0.4123, 0.2713, 0.7315, 0.8449, 0.7371, 0.8603, 0.721, 0.8622, 0.7222, 0.8479, 0.7305, 0.9146, 0.7271, 0.9334, 0.7207, 0.9309, 0.718, 0.9121, 0.7371, 0.8603, 0.7397, 0.8813, 0.7235, 0.8795, 0.721, 0.8622, 0.7397, 0.8813, 0.7359, 0.8944, 0.7196, 0.8938, 0.7235, 0.8795, 0.7305, 0.8318, 0.7315, 0.8449, 0.7222, 0.8479, 0.723, 0.8303, 0.7359, 0.8944, 0.7305, 0.9146, 0.718, 0.9121, 0.7196, 0.8938, 0.7647, 0.7673, 0.7423, 0.7792, 0.7375, 0.7627, 0.7506, 0.7518, 0.7616, 0.7461, 0.7709, 0.7533, 0.7647, 0.7673, 0.7506, 0.7518, 0.728, 0.7955, 0.7286, 0.7638, 0.7375, 0.7627, 0.7423, 0.7792, 0.7286, 0.7638, 0.728, 0.7955, 0.7139, 0.7762, 0.7184, 0.7664, 0.7286, 0.7638, 0.7184, 0.7664, 0.7161, 0.7447, 0.7251, 0.7424, 0.7355, 0.735, 0.7318, 0.7431, 0.7251, 0.7424, 0.7286, 0.7326, 0.7375, 0.7627, 0.7286, 0.7638, 0.7251, 0.7424, 0.7318, 0.7431, 0.7616, 0.7461, 0.7506, 0.7518, 0.7355, 0.735, 0.7419, 0.7324, 0.7506, 0.7518, 0.7375, 0.7627, 0.7318, 0.7431, 0.7355, 0.735, 0.7222, 0.8479, 0.705, 0.8437, 0.702, 0.8295, 0.723, 0.8303, 0.6825, 0.8931, 0.6802, 0.9119, 0.6493, 0.9038, 0.652, 0.8888, 0.6674, 0.8573, 0.6526, 0.8697, 0.6353, 0.8534, 0.6408, 0.8423, 0.6525, 0.8781, 0.652, 0.8888, 0.6224, 0.8875, 0.6233, 0.8787, 0.6825, 0.8762, 0.6825, 0.8931, 0.652, 0.8888, 0.6525, 0.8781, 0.6715, 0.9308, 0.6634, 0.9427, 0.6401, 0.9258, 0.6454, 0.9148, 0.6802, 0.9119, 0.6715, 0.9308, 0.6454, 0.9148, 0.6493, 0.9038, 0.6492, 0.8057, 0.6502, 0.8178, 0.6189, 0.8145, 0.6195, 0.805, 0.6718, 0.8337, 0.6674, 0.8573, 0.6408, 0.8423, 0.6479, 0.8294, 0.6722, 0.8012, 0.6828, 0.819, 0.6502, 0.8178, 0.6492, 0.8057, 0.6828, 0.819, 0.6718, 0.8337, 0.6479, 0.8294, 0.6502, 0.8178, 0.6255, 0.8956, 0.618, 0.9027, 0.6131, 0.892, 0.6224, 0.8875, 0.6493, 0.9038, 0.6454, 0.9148, 0.618, 0.9027, 0.6255, 0.8956, 0.652, 0.8888, 0.6493, 0.9038, 0.6255, 0.8956, 0.6224, 0.8875, 0.6454, 0.9148, 0.6401, 0.9258, 0.6148, 0.9125, 0.618, 0.9027, 0.6137, 0.8295, 0.6088, 0.8187, 0.6189, 0.8145, 0.6207, 0.822, 0.6479, 0.8294, 0.6408, 0.8423, 0.6137, 0.8295, 0.6207, 0.822, 0.6408, 0.8423, 0.6353, 0.8534, 0.6088, 0.8385, 0.6137, 0.8295, 0.6502, 0.8178, 0.6479, 0.8294, 0.6207, 0.822, 0.6189, 0.8145, 0.07462, 0.7015, 0.1317, 0.702, 0.1325, 0.7635, 0.08704, 0.7662, 0.7515, 0.4372, 0.7769, 0.4165, 0.8115, 0.469, 0.7825, 0.4851, 0.7825, 0.4851, 0.8115, 0.469, 0.8352, 0.5391, 0.7998, 0.5492, 0.7998, 0.5492, 0.8352, 0.5391, 0.8521, 0.6156, 0.8128, 0.6204, 0.8128, 0.6204, 0.8521, 0.6156, 0.853, 0.6327, 0.8156, 0.6349, 0.852, 0.464, 0.8744, 0.5274, 0.8575, 0.5292, 0.8376, 0.4691, 0.8744, 0.5274, 0.8911, 0.5901, 0.8775, 0.5919, 0.8575, 0.5292, 0.8911, 0.5901, 0.8878, 0.6453, 0.8752, 0.6416, 0.8775, 0.5919, 0.8128, 0.6204, 0.8156, 0.6349, 0.7464, 0.6413, 0.7476, 0.625, 0.7515, 0.4372, 0.7825, 0.4851, 0.7422, 0.4881, 0.7279, 0.4526, 0.7422, 0.4881, 0.7825, 0.4851, 0.7998, 0.5492, 0.7464, 0.5559, 0.7998, 0.5492, 0.8128, 0.6204, 0.7476, 0.625, 0.7464, 0.5559, 0.7769, 0.4165, 0.7515, 0.4372, 0.7107, 0.4257, 0.7187, 0.3948, 0.7187, 0.3948, 0.7107, 0.4257, 0.6804, 0.4345, 0.6597, 0.4072, 0.6597, 0.4072, 0.6804, 0.4345, 0.662, 0.4586, 0.637, 0.4472, 0.637, 0.4472, 0.662, 0.4586, 0.6585, 0.5558, 0.624, 0.5537, 0.624, 0.5537, 0.6585, 0.5558, 0.6636, 0.6134, 0.6214, 0.6107, 0.6214, 0.6107, 0.6636, 0.6134, 0.6646, 0.6413, 0.6202, 0.6379, 0.6585, 0.5558, 0.662, 0.4586, 0.696, 0.4847, 0.6981, 0.5623, 0.7279, 0.4526, 0.7115, 0.4476, 0.7107, 0.4257, 0.7515, 0.4372, 0.6804, 0.4345, 0.7107, 0.4257, 0.7115, 0.4476, 0.698, 0.4518, 0.6804, 0.4345, 0.698, 0.4518, 0.696, 0.4847, 0.662, 0.4586, 0.6956, 0.6203, 0.6981, 0.5623, 0.7464, 0.5559, 0.7476, 0.625, 0.6636, 0.6134, 0.6585, 0.5558, 0.6981, 0.5623, 0.6956, 0.6203, 0.6646, 0.6413, 0.6636, 0.6134, 0.6956, 0.6203, 0.6964, 0.64, 0.7464, 0.6413, 0.6964, 0.64, 0.6956, 0.6203, 0.7476, 0.625, 0.6214, 0.6107, 0.6202, 0.6379, 0.5772, 0.6347, 0.5793, 0.6077, 0.624, 0.5537, 0.6214, 0.6107, 0.5793, 0.6077, 0.5831, 0.5487, 0.637, 0.4472, 0.624, 0.5537, 0.5831, 0.5487, 0.5995, 0.4331, 0.6196, 0.3873, 0.6597, 0.4072, 0.637, 0.4472, 0.5995, 0.4331, 0.8752, 0.6416, 0.8878, 0.6453, 0.8491, 0.6784, 0.833, 0.663, 0.4565, 0.7828, 0.4597, 0.8471, 0.4439, 0.8302, 0.4405, 0.7971, 0.386, 0.8445, 0.381, 0.7716, 0.4083, 0.7926, 0.4049, 0.8266, 0.4258, 0.8614, 0.386, 0.8445, 0.4049, 0.8266, 0.4209, 0.8381, 0.4405, 0.7971, 0.4083, 0.7926, 0.381, 0.7716, 0.4565, 0.7828, 0.7464, 0.5559, 0.6981, 0.5623, 0.696, 0.4847, 0.7422, 0.4881, 0.4597, 0.8471, 0.4258, 0.8614, 0.4209, 0.8381, 0.4439, 0.8302, 0.8021, 0.6854, 0.7658, 0.6784, 0.7702, 0.6612, 0.8069, 0.6683, 0.8021, 0.6854, 0.8069, 0.6683, 0.833, 0.663, 0.8491, 0.6784, 0.1175, 0.9167, 0.02062, 0.9173, 0.02455, 0.8803, 0.1175, 0.8846, 0.02455, 0.8803, 0.03158, 0.843, 0.05409, 0.8278, 0.09611, 0.8299, 0.1175, 0.8846, 0.05409, 0.8278, 0.02455, 0.8803, 0.05409, 0.8278, 0.1175, 0.8846, 0.7923, 0.1125, 0.8183, 0.1154, 0.8163, 0.1379, 0.7895, 0.1337, 0.7895, 0.1337, 0.8163, 0.1379, 0.8124, 0.1632, 0.7855, 0.1591, 0.7814, 0.198, 0.7855, 0.1591, 0.8124, 0.1632, 0.8095, 0.1974, 0.8524, 0.3274, 0.8239, 0.3325, 0.8188, 0.306, 0.8487, 0.2977, 0.8487, 0.2977, 0.8188, 0.306, 0.8145, 0.2807, 0.8464, 0.2712, 0.7841, 0.2486, 0.813, 0.245, 0.8145, 0.2807, 0.7826, 0.2902, 0.7841, 0.2486, 0.7814, 0.198, 0.8095, 0.1974, 0.813, 0.245, 0.06221, 0.6368, 0.1309, 0.6404, 0.1317, 0.702, 0.07462, 0.7015, 0.003428, 0.7145, 0.04891, 0.69, 0.05832, 0.731, 0.01897, 0.7521, 0.2713, 0.6448, 0.298, 0.6872, 0.2866, 0.7266, 0.2622, 0.7043, 0.2046, 0.6407, 0.2713, 0.6448, 0.2622, 0.7043, 0.2075, 0.7031, 0.1309, 0.6404, 0.2046, 0.6407, 0.2075, 0.7031, 0.1317, 0.702, 0.04891, 0.69, 0.06221, 0.6368, 0.07462, 0.7015, 0.05832, 0.731, 0.2033, 0.3952, 0.2079, 0.4252, 0.1162, 0.4287, 0.112, 0.4055, 0.1956, 0.3718, 0.2033, 0.3952, 0.112, 0.4055, 0.1166, 0.4498, 0.1162, 0.4287, 0.2079, 0.4252, 0.3273, 0.05474, 0.3083, 0.02701, 0.3736, 0.04434, 0.357, 0.2624, 0.3845, 0.2624, 0.3845, 0.2758, 0.357, 0.2758, 0.5493, 0.2624, 0.5768, 0.2624, 0.5768, 0.2758, 0.5493, 0.2758, 0.3295, 0.2624, 0.357, 0.2624, 0.357, 0.2758, 0.3295, 0.2758, 0.5219, 0.2624, 0.5493, 0.2624, 0.5493, 0.2758, 0.5219, 0.2758, 0.4944, 0.2624, 0.5219, 0.2624, 0.5219, 0.2758, 0.4944, 0.2758, 0.6867, 0.2624, 0.7142, 0.2691, 0.6867, 0.2758, 0.4669, 0.2624, 0.4944, 0.2624, 0.4944, 0.2758, 0.4669, 0.2758, 0.6592, 0.2624, 0.6867, 0.2624, 0.6867, 0.2758, 0.6592, 0.2758, 0.4394, 0.2624, 0.4669, 0.2624, 0.4669, 0.2758, 0.4394, 0.2758, 0.6318, 0.2624, 0.6592, 0.2624, 0.6592, 0.2758, 0.6318, 0.2758, 0.4119, 0.2624, 0.4394, 0.2624, 0.4394, 0.2758, 0.4119, 0.2758, 0.6043, 0.2624, 0.6318, 0.2624, 0.6318, 0.2758, 0.6043, 0.2758, 0.3845, 0.2624, 0.4119, 0.2624, 0.4119, 0.2758, 0.3845, 0.2758, 0.5768, 0.2624, 0.6043, 0.2624, 0.6043, 0.2758, 0.5768, 0.2758, 0.6592, 0.2758, 0.6867, 0.2758, 0.6867, 0.2891, 0.6592, 0.2891, 0.4394, 0.2758, 0.4669, 0.2758, 0.4669, 0.2891, 0.4394, 0.2891, 0.6318, 0.2758, 0.6592, 0.2758, 0.6592, 0.2891, 0.6318, 0.2891, 0.4119, 0.2758, 0.4394, 0.2758, 0.4394, 0.2891, 0.4119, 0.2891, 0.6043, 0.2758, 0.6318, 0.2758, 0.6318, 0.2891, 0.6043, 0.2891, 0.3845, 0.2758, 0.4119, 0.2758, 0.4119, 0.2891, 0.3845, 0.2891, 0.5768, 0.2758, 0.6043, 0.2758, 0.6043, 0.2891, 0.5768, 0.2891, 0.357, 0.2758, 0.3845, 0.2758, 0.3845, 0.2891, 0.357, 0.2891, 0.5493, 0.2758, 0.5768, 0.2758, 0.5768, 0.2891, 0.5493, 0.2891, 0.3295, 0.2758, 0.357, 0.2758, 0.357, 0.2891, 0.3295, 0.2891, 0.5219, 0.2758, 0.5493, 0.2758, 0.5493, 0.2891, 0.5219, 0.2891, 0.4944, 0.2758, 0.5219, 0.2758, 0.5219, 0.2891, 0.4944, 0.2891, 0.6867, 0.2758, 0.7142, 0.2824, 0.6867, 0.2891, 0.4669, 0.2758, 0.4944, 0.2758, 0.4944, 0.2891, 0.4669, 0.2891, 0.5493, 0.2891, 0.5768, 0.2891, 0.5768, 0.3025, 0.5493, 0.3025, 0.3295, 0.2891, 0.357, 0.2891, 0.357, 0.3025, 0.3295, 0.3025, 0.5219, 0.2891, 0.5493, 0.2891, 0.5493, 0.3025, 0.5219, 0.3025, 0.4944, 0.2891, 0.5219, 0.2891, 0.5219, 0.3025, 0.4944, 0.3025, 0.6867, 0.2891, 0.7142, 0.2958, 0.6867, 0.3025, 0.4669, 0.2891, 0.4944, 0.2891, 0.4944, 0.3025, 0.4669, 0.3025, 0.6592, 0.2891, 0.6867, 0.2891, 0.6867, 0.3025, 0.6592, 0.3025, 0.4394, 0.2891, 0.4669, 0.2891, 0.4669, 0.3025, 0.4394, 0.3025, 0.6318, 0.2891, 0.6592, 0.2891, 0.6592, 0.3025, 0.6318, 0.3025, 0.4119, 0.2891, 0.4394, 0.2891, 0.4394, 0.3025, 0.4119, 0.3025, 0.6043, 0.2891, 0.6318, 0.2891, 0.6318, 0.3025, 0.6043, 0.3025, 0.3845, 0.2891, 0.4119, 0.2891, 0.4119, 0.3025, 0.3845, 0.3025, 0.5768, 0.2891, 0.6043, 0.2891, 0.6043, 0.3025, 0.5768, 0.3025, 0.357, 0.2891, 0.3845, 0.2891, 0.3845, 0.3025, 0.357, 0.3025, 0.4394, 0.3025, 0.4669, 0.3025, 0.4669, 0.3158, 0.4394, 0.3158, 0.6318, 0.3025, 0.6592, 0.3025, 0.6592, 0.3158, 0.6318, 0.3158, 0.4119, 0.3025, 0.4394, 0.3025, 0.4394, 0.3158, 0.4119, 0.3158, 0.6043, 0.3025, 0.6318, 0.3025, 0.6318, 0.3158, 0.6043, 0.3158, 0.3845, 0.3025, 0.4119, 0.3025, 0.4119, 0.3158, 0.3845, 0.3158, 0.5768, 0.3025, 0.6043, 0.3025, 0.6043, 0.3158, 0.5768, 0.3158, 0.357, 0.3025, 0.3845, 0.3025, 0.3845, 0.3158, 0.357, 0.3158, 0.5493, 0.3025, 0.5768, 0.3025, 0.5768, 0.3158, 0.5493, 0.3158, 0.3295, 0.3025, 0.357, 0.3025, 0.357, 0.3158, 0.3295, 0.3158, 0.5219, 0.3025, 0.5493, 0.3025, 0.5493, 0.3158, 0.5219, 0.3158, 0.4944, 0.3025, 0.5219, 0.3025, 0.5219, 0.3158, 0.4944, 0.3158, 0.6867, 0.3025, 0.7142, 0.3091, 0.6867, 0.3158, 0.4669, 0.3025, 0.4944, 0.3025, 0.4944, 0.3158, 0.4669, 0.3158, 0.6592, 0.3025, 0.6867, 0.3025, 0.6867, 0.3158, 0.6592, 0.3158, 0.3295, 0.3158, 0.357, 0.3158, 0.357, 0.3292, 0.3295, 0.3292, 0.5219, 0.3158, 0.5493, 0.3158, 0.5493, 0.3292, 0.5219, 0.3292, 0.4944, 0.3158, 0.5219, 0.3158, 0.5219, 0.3292, 0.4944, 0.3292, 0.6867, 0.3158, 0.7142, 0.3225, 0.6867, 0.3292, 0.4669, 0.3158, 0.4944, 0.3158, 0.4944, 0.3292, 0.4669, 0.3292, 0.6592, 0.3158, 0.6867, 0.3158, 0.6867, 0.3292, 0.6592, 0.3292, 0.4394, 0.3158, 0.4669, 0.3158, 0.4669, 0.3292, 0.4394, 0.3292, 0.6318, 0.3158, 0.6592, 0.3158, 0.6592, 0.3292, 0.6318, 0.3292, 0.4119, 0.3158, 0.4394, 0.3158, 0.4394, 0.3292, 0.4119, 0.3292, 0.6043, 0.3158, 0.6318, 0.3158, 0.6318, 0.3292, 0.6043, 0.3292, 0.3845, 0.3158, 0.4119, 0.3158, 0.4119, 0.3292, 0.3845, 0.3292, 0.5768, 0.3158, 0.6043, 0.3158, 0.6043, 0.3292, 0.5768, 0.3292, 0.357, 0.3158, 0.3845, 0.3158, 0.3845, 0.3292, 0.357, 0.3292, 0.5493, 0.3158, 0.5768, 0.3158, 0.5768, 0.3292, 0.5493, 0.3292, 0.6318, 0.3292, 0.6592, 0.3292, 0.6592, 0.3425, 0.6318, 0.3425, 0.4119, 0.3292, 0.4394, 0.3292, 0.4394, 0.3425, 0.4119, 0.3425, 0.6043, 0.3292, 0.6318, 0.3292, 0.6318, 0.3425, 0.6043, 0.3425, 0.3845, 0.3292, 0.4119, 0.3292, 0.4119, 0.3425, 0.3845, 0.3425, 0.5768, 0.3292, 0.6043, 0.3292, 0.6043, 0.3425, 0.5768, 0.3425, 0.357, 0.3292, 0.3845, 0.3292, 0.3845, 0.3425, 0.357, 0.3425, 0.5493, 0.3292, 0.5768, 0.3292, 0.5768, 0.3425, 0.5493, 0.3425, 0.3295, 0.3292, 0.357, 0.3292, 0.357, 0.3425, 0.3295, 0.3425, 0.5219, 0.3292, 0.5493, 0.3292, 0.5493, 0.3425, 0.5219, 0.3425, 0.4944, 0.3292, 0.5219, 0.3292, 0.5219, 0.3425, 0.4944, 0.3425, 0.6867, 0.3292, 0.7142, 0.3359, 0.6867, 0.3425, 0.4669, 0.3292, 0.4944, 0.3292, 0.4944, 0.3425, 0.4669, 0.3425, 0.6592, 0.3292, 0.6867, 0.3292, 0.6867, 0.3425, 0.6592, 0.3425, 0.4394, 0.3292, 0.4669, 0.3292, 0.4669, 0.3425, 0.4394, 0.3425, 0.5219, 0.3425, 0.5493, 0.3425, 0.5493, 0.3559, 0.5219, 0.3559, 0.4944, 0.3425, 0.5219, 0.3425, 0.5219, 0.3559, 0.4944, 0.3559, 0.6867, 0.3425, 0.7142, 0.3492, 0.6867, 0.3559, 0.4669, 0.3425, 0.4944, 0.3425, 0.4944, 0.3559, 0.4669, 0.3559, 0.6592, 0.3425, 0.6867, 0.3425, 0.6867, 0.3559, 0.6592, 0.3559, 0.4394, 0.3425, 0.4669, 0.3425, 0.4669, 0.3559, 0.4394, 0.3559, 0.6318, 0.3425, 0.6592, 0.3425, 0.6592, 0.3559, 0.6318, 0.3559, 0.4119, 0.3425, 0.4394, 0.3425, 0.4394, 0.3559, 0.4119, 0.3559, 0.6043, 0.3425, 0.6318, 0.3425, 0.6318, 0.3559, 0.6043, 0.3559, 0.3845, 0.3425, 0.4119, 0.3425, 0.4119, 0.3559, 0.3845, 0.3559, 0.5768, 0.3425, 0.6043, 0.3425, 0.6043, 0.3559, 0.5768, 0.3559, 0.357, 0.3425, 0.3845, 0.3425, 0.3845, 0.3559, 0.357, 0.3559, 0.5493, 0.3425, 0.5768, 0.3425, 0.5768, 0.3559, 0.5493, 0.3559, 0.3295, 0.3425, 0.357, 0.3425, 0.357, 0.3559, 0.3295, 0.3559, 0.4119, 0.3559, 0.4394, 0.3559, 0.4394, 0.3692, 0.4119, 0.3692, 0.6043, 0.3559, 0.6318, 0.3559, 0.6318, 0.3692, 0.6043, 0.3692, 0.3845, 0.3559, 0.4119, 0.3559, 0.4119, 0.3692, 0.3845, 0.3692, 0.5768, 0.3559, 0.6043, 0.3559, 0.6043, 0.3692, 0.5768, 0.3692, 0.357, 0.3559, 0.3845, 0.3559, 0.3845, 0.3692, 0.357, 0.3692, 0.5493, 0.3559, 0.5768, 0.3559, 0.5768, 0.3692, 0.5493, 0.3692, 0.3295, 0.3559, 0.357, 0.3559, 0.357, 0.3692, 0.3295, 0.3692, 0.5219, 0.3559, 0.5493, 0.3559, 0.5493, 0.3692, 0.5219, 0.3692, 0.4944, 0.3559, 0.5219, 0.3559, 0.5219, 0.3692, 0.4944, 0.3692, 0.6867, 0.3559, 0.7142, 0.3626, 0.6867, 0.3692, 0.4669, 0.3559, 0.4944, 0.3559, 0.4944, 0.3692, 0.4669, 0.3692, 0.6592, 0.3559, 0.6867, 0.3559, 0.6867, 0.3692, 0.6592, 0.3692, 0.4394, 0.3559, 0.4669, 0.3559, 0.4669, 0.3692, 0.4394, 0.3692, 0.6318, 0.3559, 0.6592, 0.3559, 0.6592, 0.3692, 0.6318, 0.3692, 0.4944, 0.3692, 0.5219, 0.3692, 0.5219, 0.3826, 0.4944, 0.3826, 0.6867, 0.3692, 0.7142, 0.3759, 0.6867, 0.3826, 0.4669, 0.3692, 0.4944, 0.3692, 0.4944, 0.3826, 0.4669, 0.3826, 0.6592, 0.3692, 0.6867, 0.3692, 0.6867, 0.3826, 0.6592, 0.3826, 0.4394, 0.3692, 0.4669, 0.3692, 0.4669, 0.3826, 0.4394, 0.3826, 0.6318, 0.3692, 0.6592, 0.3692, 0.6592, 0.3826, 0.6318, 0.3826, 0.4119, 0.3692, 0.4394, 0.3692, 0.4394, 0.3826, 0.4119, 0.3826, 0.6043, 0.3692, 0.6318, 0.3692, 0.6318, 0.3826, 0.6043, 0.3826, 0.3845, 0.3692, 0.4119, 0.3692, 0.4119, 0.3826, 0.3845, 0.3826, 0.5768, 0.3692, 0.6043, 0.3692, 0.6043, 0.3826, 0.5768, 0.3826, 0.357, 0.3692, 0.3845, 0.3692, 0.3845, 0.3826, 0.357, 0.3826, 0.5493, 0.3692, 0.5768, 0.3692, 0.5768, 0.3826, 0.5493, 0.3826, 0.3295, 0.3692, 0.357, 0.3692, 0.357, 0.3826, 0.3295, 0.3826, 0.5219, 0.3692, 0.5493, 0.3692, 0.5493, 0.3826, 0.5219, 0.3826, 0.3845, 0.3826, 0.4119, 0.3826, 0.4119, 0.3959, 0.3845, 0.3959, 0.5768, 0.3826, 0.6043, 0.3826, 0.6043, 0.3959, 0.5768, 0.3959, 0.357, 0.3826, 0.3845, 0.3826, 0.3845, 0.3959, 0.357, 0.3959, 0.5493, 0.3826, 0.5768, 0.3826, 0.5768, 0.3959, 0.5493, 0.3959, 0.3295, 0.3826, 0.357, 0.3826, 0.357, 0.3959, 0.3295, 0.3959, 0.5219, 0.3826, 0.5493, 0.3826, 0.5493, 0.3959, 0.5219, 0.3959, 0.4944, 0.3826, 0.5219, 0.3826, 0.5219, 0.3959, 0.4944, 0.3959, 0.6867, 0.3826, 0.7142, 0.3893, 0.6867, 0.3959, 0.4669, 0.3826, 0.4944, 0.3826, 0.4944, 0.3959, 0.4669, 0.3959, 0.6592, 0.3826, 0.6867, 0.3826, 0.6867, 0.3959, 0.6592, 0.3959, 0.4394, 0.3826, 0.4669, 0.3826, 0.4669, 0.3959, 0.4394, 0.3959, 0.6318, 0.3826, 0.6592, 0.3826, 0.6592, 0.3959, 0.6318, 0.3959, 0.4119, 0.3826, 0.4394, 0.3826, 0.4394, 0.3959, 0.4119, 0.3959, 0.6043, 0.3826, 0.6318, 0.3826, 0.6318, 0.3959, 0.6043, 0.3959, 0.6867, 0.3959, 0.7142, 0.4026, 0.6867, 0.4093, 0.4669, 0.3959, 0.4944, 0.3959, 0.4944, 0.4093, 0.4669, 0.4093, 0.6592, 0.3959, 0.6867, 0.3959, 0.6867, 0.4093, 0.6592, 0.4093, 0.4394, 0.3959, 0.4669, 0.3959, 0.4669, 0.4093, 0.4394, 0.4093, 0.6318, 0.3959, 0.6592, 0.3959, 0.6592, 0.4093, 0.6318, 0.4093, 0.4119, 0.3959, 0.4394, 0.3959, 0.4394, 0.4093, 0.4119, 0.4093, 0.6043, 0.3959, 0.6318, 0.3959, 0.6318, 0.4093, 0.6043, 0.4093, 0.3845, 0.3959, 0.4119, 0.3959, 0.4119, 0.4093, 0.3845, 0.4093, 0.5768, 0.3959, 0.6043, 0.3959, 0.6043, 0.4093, 0.5768, 0.4093, 0.357, 0.3959, 0.3845, 0.3959, 0.3845, 0.4093, 0.357, 0.4093, 0.5493, 0.3959, 0.5768, 0.3959, 0.5768, 0.4093, 0.5493, 0.4093, 0.3295, 0.3959, 0.357, 0.3959, 0.357, 0.4093, 0.3295, 0.4093, 0.5219, 0.3959, 0.5493, 0.3959, 0.5493, 0.4093, 0.5219, 0.4093, 0.4944, 0.3959, 0.5219, 0.3959, 0.5219, 0.4093, 0.4944, 0.4093, 0.5768, 0.4093, 0.6043, 0.4093, 0.6043, 0.4227, 0.5768, 0.4227, 0.357, 0.4093, 0.3845, 0.4093, 0.3845, 0.4227, 0.357, 0.4227, 0.5493, 0.4093, 0.5768, 0.4093, 0.5768, 0.4227, 0.5493, 0.4227, 0.3295, 0.4093, 0.357, 0.4093, 0.357, 0.4227, 0.3295, 0.4227, 0.5219, 0.4093, 0.5493, 0.4093, 0.5493, 0.4227, 0.5219, 0.4227, 0.4944, 0.4093, 0.5219, 0.4093, 0.5219, 0.4227, 0.4944, 0.4227, 0.6867, 0.4093, 0.7142, 0.416, 0.6867, 0.4227, 0.4669, 0.4093, 0.4944, 0.4093, 0.4944, 0.4227, 0.4669, 0.4227, 0.6592, 0.4093, 0.6867, 0.4093, 0.6867, 0.4227, 0.6592, 0.4227, 0.4394, 0.4093, 0.4669, 0.4093, 0.4669, 0.4227, 0.4394, 0.4227, 0.6318, 0.4093, 0.6592, 0.4093, 0.6592, 0.4227, 0.6318, 0.4227, 0.4119, 0.4093, 0.4394, 0.4093, 0.4394, 0.4227, 0.4119, 0.4227, 0.6043, 0.4093, 0.6318, 0.4093, 0.6318, 0.4227, 0.6043, 0.4227, 0.3845, 0.4093, 0.4119, 0.4093, 0.4119, 0.4227, 0.3845, 0.4227, 0.4669, 0.4227, 0.4944, 0.4227, 0.4944, 0.436, 0.4669, 0.436, 0.6592, 0.4227, 0.6867, 0.4227, 0.6867, 0.436, 0.6592, 0.436, 0.4394, 0.4227, 0.4669, 0.4227, 0.4669, 0.436, 0.4394, 0.436, 0.6318, 0.4227, 0.6592, 0.4227, 0.6592, 0.436, 0.6318, 0.436, 0.4119, 0.4227, 0.4394, 0.4227, 0.4394, 0.436, 0.4119, 0.436, 0.6043, 0.4227, 0.6318, 0.4227, 0.6318, 0.436, 0.6043, 0.436, 0.3845, 0.4227, 0.4119, 0.4227, 0.4119, 0.436, 0.3845, 0.436, 0.5768, 0.4227, 0.6043, 0.4227, 0.6043, 0.436, 0.5768, 0.436, 0.357, 0.4227, 0.3845, 0.4227, 0.3845, 0.436, 0.357, 0.436, 0.5493, 0.4227, 0.5768, 0.4227, 0.5768, 0.436, 0.5493, 0.436, 0.3295, 0.4227, 0.357, 0.4227, 0.357, 0.436, 0.3295, 0.436, 0.5219, 0.4227, 0.5493, 0.4227, 0.5493, 0.436, 0.5219, 0.436, 0.2949, 0.4294, 0.2851, 0.4016, 0.2851, 0.4016, 0.2949, 0.4294, 0.4944, 0.4227, 0.5219, 0.4227, 0.5219, 0.436, 0.4944, 0.436, 0.6867, 0.4227, 0.7142, 0.4293, 0.6867, 0.436, 0.357, 0.436, 0.3845, 0.436, 0.3845, 0.4494, 0.357, 0.4494, 0.5493, 0.436, 0.5768, 0.436, 0.5768, 0.4494, 0.5493, 0.4494, 0.3295, 0.436, 0.357, 0.436, 0.357, 0.4494, 0.3295, 0.4494, 0.5219, 0.436, 0.5493, 0.436, 0.5493, 0.4494, 0.5219, 0.4494, 0.2778, 0.36, 0.2952, 0.3333, 0.2952, 0.3333, 0.2778, 0.36, 0.4944, 0.436, 0.5219, 0.436, 0.5219, 0.4494, 0.4944, 0.4494, 0.6867, 0.436, 0.7142, 0.4427, 0.6867, 0.4494, 0.4669, 0.436, 0.4944, 0.436, 0.4944, 0.4494, 0.4669, 0.4494, 0.6592, 0.436, 0.6867, 0.436, 0.6867, 0.4494, 0.6592, 0.4494, 0.4394, 0.436, 0.4669, 0.436, 0.4669, 0.4494, 0.4394, 0.4494, 0.6318, 0.436, 0.6592, 0.436, 0.6592, 0.4494, 0.6318, 0.4494, 0.4119, 0.436, 0.4394, 0.436, 0.4394, 0.4494, 0.4119, 0.4494, 0.6043, 0.436, 0.6318, 0.436, 0.6318, 0.4494, 0.6043, 0.4494, 0.3845, 0.436, 0.4119, 0.436, 0.4119, 0.4494, 0.3845, 0.4494, 0.5768, 0.436, 0.6043, 0.436, 0.6043, 0.4494, 0.5768, 0.4494, 0.6592, 0.4494, 0.6867, 0.4494, 0.6867, 0.4627, 0.6592, 0.4627, 0.4394, 0.4494, 0.4669, 0.4494, 0.4669, 0.4627, 0.4394, 0.4627, 0.6318, 0.4494, 0.6592, 0.4494, 0.6592, 0.4627, 0.6318, 0.4627, 0.4119, 0.4494, 0.4394, 0.4494, 0.4394, 0.4627, 0.4119, 0.4627, 0.6043, 0.4494, 0.6318, 0.4494, 0.6318, 0.4627, 0.6043, 0.4627, 0.3845, 0.4494, 0.4119, 0.4494, 0.4119, 0.4627, 0.3845, 0.4627, 0.5768, 0.4494, 0.6043, 0.4494, 0.6043, 0.4627, 0.5768, 0.4627, 0.357, 0.4494, 0.3845, 0.4494, 0.3845, 0.4627, 0.357, 0.4627, 0.5493, 0.4494, 0.5768, 0.4494, 0.5768, 0.4627, 0.5493, 0.4627, 0.3295, 0.4494, 0.357, 0.4494, 0.357, 0.4627, 0.3295, 0.4627, 0.5219, 0.4494, 0.5493, 0.4494, 0.5493, 0.4627, 0.5219, 0.4627, 0.3142, 0.4489, 0.2949, 0.4294, 0.2949, 0.4294, 0.3142, 0.4489, 0.4944, 0.4494, 0.5219, 0.4494, 0.5219, 0.4627, 0.4944, 0.4627, 0.6867, 0.4494, 0.7142, 0.456, 0.6867, 0.4627, 0.4669, 0.4494, 0.4944, 0.4494, 0.4944, 0.4627, 0.4669, 0.4627, 0.5493, 0.4627, 0.5768, 0.4627, 0.5768, 0.4761, 0.5493, 0.4761, 0.3295, 0.4627, 0.357, 0.4627, 0.357, 0.4761, 0.3295, 0.4761, 0.5219, 0.4627, 0.5493, 0.4627, 0.5493, 0.4761, 0.5219, 0.4761, 0.2851, 0.4016, 0.2778, 0.36, 0.2778, 0.36, 0.2851, 0.4016, 0.4944, 0.4627, 0.5219, 0.4627, 0.5219, 0.4761, 0.4944, 0.4761, 0.6867, 0.4627, 0.7142, 0.4694, 0.6867, 0.4761, 0.4669, 0.4627, 0.4944, 0.4627, 0.4944, 0.4761, 0.4669, 0.4761, 0.6592, 0.4627, 0.6867, 0.4627, 0.6867, 0.4761, 0.6592, 0.4761, 0.4394, 0.4627, 0.4669, 0.4627, 0.4669, 0.4761, 0.4394, 0.4761, 0.6318, 0.4627, 0.6592, 0.4627, 0.6592, 0.4761, 0.6318, 0.4761, 0.4119, 0.4627, 0.4394, 0.4627, 0.4394, 0.4761, 0.4119, 0.4761, 0.6043, 0.4627, 0.6318, 0.4627, 0.6318, 0.4761, 0.6043, 0.4761, 0.3845, 0.4627, 0.4119, 0.4627, 0.4119, 0.4761, 0.3845, 0.4761, 0.5768, 0.4627, 0.6043, 0.4627, 0.6043, 0.4761, 0.5768, 0.4761, 0.357, 0.4627, 0.3845, 0.4627, 0.3845, 0.4761, 0.357, 0.4761, 0.3083, 0.02701, 0.2909, 0.01966, 0.3736, 0.04434, 0.2685, 0.009032, 0.3736, 0.04434, 0.2909, 0.01966, 0.2931, 0.4542, 0.3295, 0.4627, 0.3295, 0.4761, 0.2931, 0.4542, 0.3295, 0.4494, 0.3295, 0.4627, 0.2931, 0.4542, 0.3295, 0.436, 0.3295, 0.4494, 0.2931, 0.4459, 0.3295, 0.4227, 0.3295, 0.436, 0.2931, 0.4459, 0.3295, 0.4093, 0.3295, 0.4227, 0.2931, 0.4459, 0.3295, 0.3959, 0.3295, 0.4093, 0.2931, 0.4459, 0.3295, 0.3826, 0.3295, 0.3959, 0.2931, 0.434, 0.3295, 0.3692, 0.3295, 0.3826, 0.2931, 0.434, 0.3295, 0.3559, 0.3295, 0.3692, 0.2931, 0.4163, 0.3295, 0.3559, 0.2931, 0.434, 0.2931, 0.4163, 0.3295, 0.3292, 0.3295, 0.3425, 0.2931, 0.4163, 0.3295, 0.3158, 0.3295, 0.3292, 0.2931, 0.4163, 0.3295, 0.3025, 0.3295, 0.3158, 0.2931, 0.4048, 0.3295, 0.3025, 0.2931, 0.4163, 0.2931, 0.4048, 0.3295, 0.2758, 0.3295, 0.2891, 0.2931, 0.4048, 0.3295, 0.2624, 0.3295, 0.2758, 0.2931, 0.4542, 0.2931, 0.4459, 0.3295, 0.436, 0.2931, 0.4459, 0.2931, 0.434, 0.3295, 0.3826, 0.2931, 0.4163, 0.3295, 0.3425, 0.3295, 0.3559, 0.2931, 0.4048, 0.3295, 0.2891, 0.3295, 0.3025])
me_cube.materials.append(mat_material)
me_cube.use_remesh_preserve_volume = False
me_cube.use_remesh_preserve_attributes = False
me_cube.use_mirror_x = True
me_cube.use_paint_bone_selection = False
me_cube.use_paint_mask_vertex = True
me_cube.update()
arm_armature = bpy.data.armatures.new('Armature')  # bones are not reproduced

# ---- objects
ob_point = bpy.data.objects.new('Point', light_point)
ob_armature = bpy.data.objects.new('Armature', arm_armature)
ob_cube = bpy.data.objects.new('Cube', me_cube)
ob_lamp = bpy.data.objects.new('Lamp', light_lamp)
ob_camera = bpy.data.objects.new('Camera', cam_camera)

# ---- transforms, parenting, visibility, modifiers, constraints
ob_point.location = (-0.8147, 1.145, 2.113)
ob_point.lineart.crease_threshold = 0.0
ob_armature.location = (0.0, 0.0, 0.0)
ob_armature.show_in_front = True
ob_armature.lineart.crease_threshold = 0.0
ob_cube.parent = ob_armature
ob_cube.location = (0.0, 0.0, 0.0)
ob_cube.lock_rotations_4d = False
ob_cube.empty_display_type = 'ARROWS'
ob_cube.lineart.crease_threshold = 0.0
ob_cube.use_mesh_mirror_x = True
_vg = ob_cube.vertex_groups.new(name='Hip')
for _i, _w in zip([89, 91, 93, 94, 95, 96, 97, 98, 99, 103, 104, 105, 106, 107, 108, 109, 112, 113, 114, 115, 116, 117, 118, 119, 120, 121, 122, 123, 124, 125, 126, 127, 128, 144, 147, 148, 149, 150, 151, 152, 153, 154, 155, 156, 157, 158, 159, 160, 161, 162, 163, 164, 165, 166, 207, 208, 213, 214, 215, 216, 217, 218, 221, 222, 223, 224, 225, 235, 236, 237, 238, 239, 240, 242, 245, 246, 249, 250, 251, 259, 260, 261, 262, 263, 264, 265, 266, 267, 268, 269, 270, 271, 272], [1.0, 1.0, 0.5579, 0.5579, 0.5579, 0.5579, 0.5579, 0.0, 0.0, 0.0, 0.1226, 1.0, 1.0, 1.0, 0.7055, 0.8253, 0.1427, 0.6743, 0.7833, 1.0, 1.0, 1.0, 0.07409, 0.4421, 0.2832, 0.7055, 0.8005, 0.6, 0.6875, 0.7714, 0.5579, 0.5579, 0.5579, 0.0, 0.8721, 0.7457, 0.7053, 0.7053, 0.7053, 0.6631, 0.8287, 0.3579, 0.8688, 0.3579, 0.759, 0.7181, 0.7053, 0.7053, 0.7053, 0.6507, 0.0, 0.0, 0.0, 0.0, 0.0, 0.0, 0.2947, 0.2947, 0.6316, 0.6316, 1.0, 1.0, 0.2947, 0.5579, 0.6316, 1.0, 0.2947, 0.2947, 0.2947, 0.6316, 0.6316, 1.0, 1.0, 0.2947, 0.6316, 1.0, 0.2947, 0.6316, 1.0, 1.0, 1.0, 1.0, 1.0, 1.0, 1.0, 1.0, 1.0, 0.09474, 0.1684, 0.1684, 0.1684, 0.09474, 0.1684]): _vg.add([_i], _w, 'REPLACE')
_vg = ob_cube.vertex_groups.new(name='Thigh_R')
for _i, _w in zip([47, 49, 51, 52, 53, 54, 55, 56, 57, 59, 60, 62, 89, 90, 91, 92, 96, 97, 98, 99, 103, 104, 105, 106, 107, 108, 112, 113, 115, 116, 117, 118, 119, 120, 121, 123, 124, 126, 127, 134, 135, 136, 143, 144, 145, 147, 148, 149, 150, 151, 152, 154, 156, 158, 159, 160, 161, 162, 163, 164, 165, 166, 175, 176, 177, 178, 179, 180, 181, 182, 183, 184, 185, 186, 187, 188, 189, 190, 191, 192, 193, 194, 195, 196, 197, 198, 199, 200, 201, 202, 203, 204, 205, 206, 207, 215, 216, 217, 218, 222, 223, 224, 235, 237, 238, 239, 240, 246, 259, 260, 261, 262, 264, 265, 266, 267, 268, 269, 270, 271, 272], [0.0, 0.0, 0.0, 0.0, 0.0, 0.0, 0.0, 0.0, 0.0, 0.0, 0.0, 0.0, 0.0, 0.0, 0.0, 0.0, 0.0, 0.0, 0.0, 0.0, 0.0, 0.0, 0.0, 0.0, 0.0, 0.0, 0.0, 0.0, 0.0, 0.0, 0.09474, 0.0, 0.0, 0.0, 0.0, 0.0, 0.0, 0.0, 0.0, 0.0, 0.0, 0.0, 0.0, 0.0, 0.0, 0.0, 0.0, 0.0, 0.0, 0.0, 0.0, 0.0, 0.0, 0.0, 0.0, 0.0, 0.0, 0.0, 0.0, 0.0, 0.0, 0.0, 0.0, 0.0, 0.0, 0.0, 0.0, 0.0, 0.0, 0.0, 0.0, 0.0, 0.0, 0.0, 0.0, 0.0, 0.0, 0.0, 0.0, 0.0, 0.0, 0.0, 0.0, 0.0, 0.0, 0.0, 0.0, 0.0, 0.0, 0.0, 0.0, 0.0, 0.0, 0.0, 0.0, 0.0, 0.0, 0.0, 0.0, 0.0, 0.0, 0.0, 0.0, 0.0, 0.0, 0.0, 0.0, 0.0, 0.0, 0.0, 0.0, 0.0, 0.0, 0.0, 0.0, 0.0, 0.0, 0.0, 0.0, 0.0, 0.0]): _vg.add([_i], _w, 'REPLACE')
_vg = ob_cube.vertex_groups.new(name='Shin_R')
_vg = ob_cube.vertex_groups.new(name='Foot_R')
for _i, _w in zip([100, 102, 167, 169, 171, 172, 173, 174], [0.0, 0.0, 0.0, 0.0, 0.0, 0.0, 0.0, 0.0]): _vg.add([_i], _w, 'REPLACE')
_vg = ob_cube.vertex_groups.new(name='Thigh_L')
for _i, _w in zip([89, 90, 91, 92, 93, 94, 95, 96, 97, 98, 99, 103, 104, 105, 106, 107, 108, 109, 111, 112, 113, 114, 115, 116, 117, 118, 119, 120, 121, 122, 123, 124, 125, 126, 127, 143, 144, 145, 146, 147, 148, 149, 150, 151, 152, 153, 154, 155, 156, 157, 158, 159, 160, 161, 162, 163, 164, 165, 166, 207, 208, 215, 216, 217, 218, 222, 223, 224, 237, 239, 240, 245, 246, 259, 260, 261, 262, 263, 264, 265, 266, 267, 268, 269, 270, 271, 272], [0.4892, 0.9679, 0.6097, 0.9639, 0.08165, 0.1101, 0.0, 0.01626, 0.0, 1.0, 0.9956, 1.0, 0.8642, 0.2873, 0.137, 0.0, 0.2813, 0.1601, 1.0, 0.8414, 0.3104, 0.1998, 0.2769, 0.1256, 0.09474, 0.1895, 0.8814, 0.662, 0.04211, 0.1405, 0.6344, 0.2582, 0.1711, 0.06345, 0.003142, 1.0, 1.0, 1.0, 1.0, 0.0, 1.0, 0.0, 0.3557, 0.4203, 1.0, 0.1713, 0.2353, 0.1312, 0.2365, 0.241, 0.2819, 0.0, 0.1263, 0.4385, 0.3493, 1.0, 1.0, 1.0, 1.0, 1.0, 1.0, 0.0, 0.0, 0.0, 0.0, 0.0, 0.0, 0.0, 0.0, 0.0, 0.0, 0.0, 0.0, 0.0, 0.0, 0.0, 0.0, 0.04347, 0.0, 0.0, 0.0, 1.0, 0.6746, 0.6182, 0.6177, 1.0, 0.641]): _vg.add([_i], _w, 'REPLACE')
_vg = ob_cube.vertex_groups.new(name='Shin_L')
for _i, _w in zip([98, 99, 100, 101, 102, 103, 110, 111, 143, 144, 145, 146, 167, 168, 169, 170, 171, 174], [0.1116, 0.1822, 0.06566, 0.5277, 0.07257, 0.1198, 0.5306, 0.1675, 0.8771, 0.811, 0.873, 0.8015, 0.9399, 0.9692, 0.9211, 0.9719, 0.06597, 0.064]): _vg.add([_i], _w, 'REPLACE')
_vg = ob_cube.vertex_groups.new(name='Foot_L')
for _i, _w in zip([100, 101, 102, 110, 167, 168, 169, 170, 171, 172, 173, 174], [0.9343, 0.472, 0.9273, 0.4692, 1.0, 0.007773, 1.0, 0.002455, 0.934, 0.9886, 0.9947, 0.9359]): _vg.add([_i], _w, 'REPLACE')
_vg = ob_cube.vertex_groups.new(name='Lumbar')
for _i, _w in zip([18, 21, 25, 42, 43, 44, 45, 61, 63, 64, 67, 68, 69, 70, 71, 72, 75, 77, 78, 80, 81, 86, 87, 89, 91, 93, 94, 95, 96, 97, 105, 106, 107, 115, 116, 117, 118, 119, 120, 121, 122, 123, 124, 125, 126, 127, 128, 132, 137, 147, 149, 150, 151, 152, 159, 160, 161, 162, 209, 210, 211, 212, 213, 214, 215, 216, 217, 218, 219, 220, 221, 222, 223, 224, 225, 226, 227, 228, 229, 230, 231, 232, 233, 234, 235, 236, 237, 238, 239, 240, 241, 242, 243, 244, 245, 246, 247, 248, 249, 250, 251, 252, 253, 254, 255, 256, 257, 258, 259, 260, 261, 262, 263, 264, 265, 266, 283, 284, 334, 335, 336, 337, 348, 349, 350, 351, 362, 363, 364, 365, 376, 377, 378, 379, 392, 393, 406, 407, 412, 418, 419, 420, 421, 422, 423, 424, 425, 426, 432, 433, 434, 435, 436, 437, 438, 439, 440, 446, 447, 448, 449, 450, 451, 452, 453, 454, 460, 461, 462, 463, 464, 466, 467, 468, 469, 477, 478, 483, 484, 492, 493, 507, 508, 514, 519], [0.0, 0.0, 0.0, 0.0, 0.0, 0.0, 0.0, 0.0, 0.0, 0.0, 0.0, 0.0, 0.004005, 0.05831, 0.0, 0.0, 0.0, 0.0, 0.0, 0.0, 0.0, 0.0, 0.03351, 0.0, 0.0, 0.0, 0.4211, 0.3231, 0.0, 0.0, 0.0, 0.0, 0.0, 0.0, 0.0, 0.0, 0.0, 0.0, 0.0, 0.0, 0.0, 0.0, 0.0, 0.0, 0.0, 0.0, 0.5, 0.0, 0.0, 0.0, 0.0, 0.0, 0.0, 0.0, 0.0, 0.0, 0.0, 0.0, 0.0, 0.0, 0.0, 0.0, 0.0, 0.0, 0.4211, 0.4211, 0.4211, 0.4211, 0.0, 0.0, 0.0, 0.4211, 0.4211, 0.4211, 0.0, 0.0, 0.0, 0.0, 0.0, 0.0, 0.0, 0.0, 0.0, 0.0, 0.0, 0.0, 0.4211, 0.4211, 0.4211, 0.4211, 0.0, 0.0, 0.0, 0.0, 0.4211, 0.4211, 0.0, 0.0, 0.0, 0.4211, 0.4211, 0.0, 0.0, 0.0, 0.0, 0.0, 0.0, 0.06389, 0.4211, 0.4211, 0.0, 0.0, 0.0, 0.4211, 0.4211, 0.4211, 0.0, 0.0, 0.0, 0.0, 0.0, 0.0, 0.0, 0.0, 0.0, 0.0, 0.0, 0.0, 0.0, 0.0, 0.0, 0.0, 0.0, 0.0, 0.0, 0.0, 0.0, 0.0, 0.0, 0.0, 0.0, 0.0, 0.0, 0.0, 0.0, 0.0, 0.0, 0.0, 0.0, 0.0, 0.0, 0.0, 0.0, 0.0, 0.0, 0.0, 0.0, 0.0, 0.0, 0.0, 0.0, 0.0, 0.0, 0.0, 0.0, 0.0, 0.0, 0.0, 0.0, 0.0, 0.0, 0.0, 0.0, 0.0, 0.0, 0.0, 0.0, 0.0, 0.0, 0.0, 0.0, 0.0, 0.0, 0.0, 0.0]): _vg.add([_i], _w, 'REPLACE')
_vg = ob_cube.vertex_groups.new(name='Chest')
for _i, _w in zip([42, 43, 45, 61, 63, 64, 65, 66, 67, 68, 69, 70, 71, 72, 73, 74, 75, 76, 77, 78, 79, 80, 81, 87, 88, 89, 91, 93, 94, 95, 96, 97, 105, 106, 107, 115, 116, 117, 118, 120, 121, 122, 123, 125, 126, 127, 128, 149, 150, 151, 159, 160, 161, 209, 210, 211, 212, 213, 214, 215, 216, 217, 218, 219, 220, 221, 222, 223, 224, 225, 226, 227, 228, 229, 230, 231, 232, 233, 234, 235, 236, 237, 238, 239, 240, 241, 242, 243, 244, 245, 246, 247, 248, 249, 250, 251, 252, 253, 254, 255, 256, 257, 258, 259, 260, 261, 262, 263, 264, 265, 266, 273, 469, 484, 499, 514, 519], [1.0, 0.1895, 0.1895, 0.1895, 1.0, 1.0, 1.0, 1.0, 0.2325, 1.0, 1.0, 1.0, 1.0, 1.0, 1.0, 1.0, 1.0, 1.0, 1.0, 1.0, 1.0, 1.0, 1.0, 1.0, 1.0, 0.0, 0.0, 1.0, 0.1158, 1.0, 1.0, 1.0, 0.0, 0.0, 0.0, 0.0, 0.0, 0.0, 0.01465, 0.02038, 0.02849, 0.04519, 0.0, 0.00763, 1.0, 1.0, 1.0, 0.0, 0.0, 0.0, 0.0, 0.0, 0.0, 0.1761, 0.1602, 1.0, 1.0, 1.0, 1.0, 0.1158, 0.1158, 0.0, 0.0, 0.149, 1.0, 1.0, 0.1158, 0.1158, 0.0, 1.0, 0.2617, 0.1807, 0.149, 0.1109, 0.05326, 0.1783, 0.1622, 0.222, 0.2169, 1.0, 1.0, 0.1158, 0.1158, 0.0, 0.0, 0.2627, 1.0, 0.166, 0.1865, 0.1158, 0.0, 0.1952, 0.2203, 1.0, 0.1158, 0.0, 0.2789, 0.1895, 0.2724, 0.1614, 0.1895, 0.1268, 0.197, 0.0, 0.0, 0.0, 0.0, 0.0, 0.0, 0.0, 0.0, 0.1895, 1.0, 1.0, 1.0, 1.0, 1.0]): _vg.add([_i], _w, 'REPLACE')
_vg = ob_cube.vertex_groups.new(name='Shoulder_L')
for _i, _w in zip([42, 43, 44, 45, 61, 63, 64, 65, 66, 67, 68, 69, 70, 71, 72, 73, 74, 75, 76, 77, 78, 79, 80, 81, 87, 88, 89, 91, 94, 105, 106, 107, 115, 116, 117, 118, 126, 127, 128, 149, 150, 151, 152, 159, 160, 161, 209, 210, 211, 212, 213, 214, 215, 216, 217, 218, 219, 220, 221, 222, 223, 224, 225, 226, 227, 228, 229, 230, 231, 232, 233, 234, 235, 236, 237, 238, 239, 240, 241, 242, 243, 244, 245, 246, 247, 248, 249, 250, 251, 252, 253, 254, 255, 256, 257, 258, 273, 274, 275, 469, 484, 499, 514, 519], [0.9069, 0.5753, 0.9615, 0.9477, 0.9085, 0.3554, 0.6391, 0.2139, 0.3333, 0.7052, 0.1304, 0.08767, 0.1776, 0.8568, 0.8407, 0.9008, 0.7612, 0.2237, 0.3024, 0.6224, 0.2039, 0.2497, 0.2239, 0.1684, 0.08802, 0.04778, 0.0, 0.0, 0.0, 0.0, 0.0, 0.0, 0.0, 0.0, 0.0, 0.0, 0.0, 0.0, 0.0, 0.0, 0.0, 0.0, 0.0, 0.0, 0.0, 0.0, 0.637, 0.6521, 0.4789, 0.4816, 0.0, 0.0, 0.0, 0.0, 0.0, 0.0, 0.6715, 0.4786, 0.0, 0.0, 0.0, 0.0, 0.0, 0.5058, 0.6513, 0.698, 0.7644, 0.8794, 0.6306, 0.6345, 0.5556, 0.5486, 0.0, 0.0, 0.0, 0.0, 0.0, 0.0, 0.5192, 0.0, 0.6796, 0.6389, 0.0, 0.0, 0.533, 0.5265, 0.0, 0.0, 0.0, 0.5267, 0.66, 0.5254, 0.698, 0.6384, 0.6883, 0.497, 0.4844, 0.2876, 0.4739, 0.2039, 0.6224, 0.3024, 0.8407, 0.8568]): _vg.add([_i], _w, 'REPLACE')
_vg = ob_cube.vertex_groups.new(name='UpperArm_L')
for _i, _w in zip([42, 43, 45, 57, 58, 59, 60, 61, 133, 134, 135, 136, 209, 210, 211, 212, 213, 214, 219, 220, 221, 225, 226, 227, 228, 229, 231, 232, 233, 234, 235, 236, 241, 242, 243, 244, 247, 248, 249, 252, 253, 254, 256, 257, 258, 273, 274, 275], [0.0008259, 0.4214, 0.4, 0.05048, 0.1215, 0.06946, 0.2244, 0.06573, 0.9503, 0.1298, 0.1172, 0.9155, 0.03286, 0.04582, 0.0602, 0.08643, 0.03058, 0.03691, 0.04508, 0.1043, 0.03178, 0.01774, 0.03029, 0.01489, 0.008478, 0.004541, 0.01443, 0.02422, 0.01262, 0.01318, 0.004623, 0.002481, 0.01088, 0.008503, 0.005625, 0.008119, 0.00854, 0.01059, 0.001217, 0.01497, 0.005489, 0.009526, 0.004768, 0.04599, 0.001651, 0.05858, 0.4, 0.4]): _vg.add([_i], _w, 'REPLACE')
_vg = ob_cube.vertex_groups.new(name='LowerArm_L')
for _i, _w in zip([21, 25, 43, 45, 46, 47, 48, 49, 50, 51, 52, 53, 55, 56, 57, 58, 59, 60, 61, 62, 133, 134, 135, 136, 176, 178, 209, 226, 227, 241, 243, 244, 252, 253, 254, 255, 256, 273, 274, 275], [0.0, 0.0, 0.0, 0.0, 0.8963, 0.1982, 0.8756, 0.7984, 0.8635, 0.01458, 0.9233, 0.814, 0.1232, 0.9617, 0.9491, 0.8783, 0.9293, 0.7746, 0.0, 0.905, 0.04666, 0.8692, 0.8789, 0.08101, 0.03104, 0.07374, 0.0, 0.0, 0.0, 0.0, 0.0, 0.0, 0.0, 0.0, 0.0, 0.0, 0.0, 0.0, 0.0, 0.0]): _vg.add([_i], _w, 'REPLACE')
_vg = ob_cube.vertex_groups.new(name='LongFirst_L')
for _i, _w in zip([53, 54, 55, 176, 178, 179, 180, 190, 195, 196, 197, 198], [0.1314, 0.06072, 0.7072, 0.01912, 0.8043, 0.04387, 0.8603, 0.08426, 0.05981, 0.5024, 0.8262, 0.09065]): _vg.add([_i], _w, 'REPLACE')
_vg = ob_cube.vertex_groups.new(name='LongSecond_L')
for _i, _w in zip([178, 190, 195, 196, 197, 198, 203, 204, 205, 206], [0.04245, 0.03872, 0.9214, 0.4941, 0.1587, 0.8755, 0.9983, 0.9892, 0.9894, 0.996]): _vg.add([_i], _w, 'REPLACE')
_vg = ob_cube.vertex_groups.new(name='IndexFirst_L')
for _i, _w in zip([46, 47, 48, 49, 50, 51, 52, 62, 175, 176, 177, 178, 180, 181, 184, 185, 190, 191, 192, 193, 194, 198], [0.03152, 0.64, 0.04356, 0.1485, 0.03087, 0.07933, 0.004515, 0.008596, 0.7948, 0.8791, 0.04785, 0.06735, 0.06556, 0.02842, 0.2059, 0.01988, 0.7509, 0.4835, 0.4803, 0.07787, 0.08474, 0.008383]): _vg.add([_i], _w, 'REPLACE')
_vg = ob_cube.vertex_groups.new(name='IndexSecond_L')
for _i, _w in zip([175, 184, 190, 191, 192, 193, 194, 199, 200, 201, 202], [0.001145, 0.03783, 0.01984, 0.5147, 0.5184, 0.9018, 0.9061, 0.9892, 0.9912, 0.9951, 0.9964]): _vg.add([_i], _w, 'REPLACE')
_vg = ob_cube.vertex_groups.new(name='ThumbFirst_L')
for _i, _w in zip([46, 47, 48, 49, 50, 51, 52, 53, 54, 55, 56, 62, 175, 177, 179, 180, 181, 182, 183, 184, 185, 189, 190], [0.06051, 0.1518, 0.07531, 0.01602, 0.09481, 0.8755, 0.04049, 0.006329, 0.9199, 0.1617, 0.004707, 0.06514, 0.123, 0.8671, 0.923, 0.05131, 0.1395, 0.474, 0.09301, 0.6829, 0.7008, 0.01753, 0.07395]): _vg.add([_i], _w, 'REPLACE')
_vg = ob_cube.vertex_groups.new(name='ThumbSecond_L')
for _i, _w in zip([175, 177, 181, 182, 183, 184, 185, 186, 187, 188, 189], [0.03936, 0.07391, 0.8187, 0.5229, 0.9021, 0.06008, 0.257, 1.004, 0.9744, 0.9897, 0.9639]): _vg.add([_i], _w, 'REPLACE')
_vg = ob_cube.vertex_groups.new(name='Shoulder_R')
for _i, _w in zip([63, 64, 65, 66, 76, 77, 105, 106, 107, 117, 128, 149, 150, 159, 160, 161, 215, 216, 217, 218, 222, 231, 232, 233, 234, 247, 248, 249, 250, 251, 257, 258, 484, 499], [0.002058, 0.05998, 0.06036, 0.2186, 0.2082, 0.05124, 0.0, 0.0, 0.0, 0.0, 0.0, 0.0, 0.0, 0.0, 0.0, 0.0, 0.0, 0.0, 0.0, 0.0, 0.0, 0.008412, 0.0311, 0.0109, 0.02489, 0.07951, 0.04548, 0.0, 0.0, 0.0, 0.02356, 0.1081, 0.05124, 0.2082]): _vg.add([_i], _w, 'REPLACE')
_vg = ob_cube.vertex_groups.new(name='UpperArm_R')
_vg = ob_cube.vertex_groups.new(name='LowerArm_R')
_vg = ob_cube.vertex_groups.new(name='LongFirst_R')
_vg = ob_cube.vertex_groups.new(name='LongSecond_R')
_vg = ob_cube.vertex_groups.new(name='IndexFirst_R')
_vg = ob_cube.vertex_groups.new(name='IndexSecond_R')
_vg = ob_cube.vertex_groups.new(name='ThumbFirst_R')
_vg = ob_cube.vertex_groups.new(name='ThumbSecond_R')
_vg = ob_cube.vertex_groups.new(name='Neck')
for _i, _w in zip([25, 28, 41, 42, 44, 61, 63, 64, 65, 66, 71, 72, 74, 76, 77, 78, 79, 86, 131, 132, 137, 209, 210, 211, 212, 219, 220, 227, 228, 229, 230, 231, 232, 233, 234, 247, 248, 257, 258, 274, 469, 484, 499, 514, 519], [0.0, 0.0, 0.0, 0.0, 0.0, 0.0, 0.0, 0.0, 0.0, 0.0, 0.0, 0.0, 0.0, 0.0, 0.0, 0.0, 0.0, 0.0, 0.0, 0.0, 0.0, 0.0, 0.0, 0.0, 0.0, 0.0, 0.0, 0.0, 0.0, 0.0, 0.0, 0.0, 0.0, 0.0, 0.0, 0.0, 0.0, 0.0, 0.0, 0.0, 0.0, 0.0, 0.0, 0.0, 0.0]): _vg.add([_i], _w, 'REPLACE')
_vg = ob_cube.vertex_groups.new(name='Head')
for _i, _w in zip([0, 1, 2, 3, 4, 5, 6, 7, 8, 9, 10, 11, 12, 13, 14, 15, 16, 17, 18, 19, 20, 21, 22, 23, 24, 25, 26, 27, 28, 29, 30, 31, 32, 33, 34, 35, 36, 37, 38, 39, 40, 41, 64, 65, 66, 72, 76, 77, 82, 83, 84, 85, 86, 129, 130, 131, 132, 137, 138, 139, 140, 141, 142, 276, 277, 278, 279, 280, 281, 282, 283, 284, 285, 286, 287, 288, 289, 290, 291, 292, 293, 294, 295, 296, 297, 298, 299, 300, 301, 302, 303, 304, 305, 306, 307, 308, 309, 310, 311, 312, 313, 314, 315, 316, 317, 318, 319, 320, 321, 322, 323, 324, 325, 326, 327, 328, 329, 330, 331, 332, 333, 334, 335, 336, 337, 338, 339, 340, 341, 342, 343, 344, 345, 346, 347, 348, 349, 350, 351, 352, 353, 354, 355, 356, 357, 358, 359, 360, 361, 362, 363, 364, 365, 366, 367, 368, 369, 370, 371, 372, 373, 374, 375, 376, 377, 378, 379, 380, 381, 382, 383, 384, 385, 386, 387, 388, 389, 390, 391, 392, 393, 394, 395, 396, 397, 398, 399, 400, 401, 402, 403, 404, 405, 406, 407, 408, 409, 410, 411, 412, 413, 414, 415, 416, 417, 418, 419, 420, 421, 422, 423, 424, 425, 426, 427, 428, 429, 430, 431, 432, 433, 434, 435, 436, 437, 438, 439, 440, 441, 442, 443, 444, 445, 446, 447, 448, 449, 450, 451, 452, 453, 454, 455, 456, 457, 458, 459, 460, 461, 462, 463, 464, 465, 466, 467, 468, 469, 470, 471, 472, 473, 474, 475, 476, 477, 478, 479, 480, 481, 482, 483, 484, 485, 486, 487, 488, 489, 490, 491, 492, 493, 494, 495, 496, 497, 498, 499, 500, 501, 502, 503, 504, 505, 506, 507, 508, 509, 510, 511, 512, 513, 514, 515, 516, 517, 518, 519], [0.9987, 0.9995, 0.9949, 0.9904, 0.9982, 0.9994, 0.9964, 0.9977, 0.9713, 0.9659, 0.9997, 0.9998, 0.9996, 0.9995, 0.9998, 0.9998, 0.9992, 0.9986, 0.9981, 0.9993, 0.9987, 0.9979, 0.9994, 0.999, 0.9987, 0.9978, 0.9975, 0.9967, 0.9946, 0.9725, 0.9585, 0.9553, 0.9336, 0.9499, 0.9472, 0.9527, 0.9522, 0.9994, 0.9997, 0.9991, 0.9985, 0.9981, 0.06768, 0.02322, 0.1196, 0.06192, 0.1951, 0.1314, 0.9995, 0.9997, 0.9991, 0.9985, 0.998, 0.958, 0.9725, 0.9944, 0.9973, 0.9978, 0.9995, 0.9999, 0.9991, 0.9983, 0.9978, 1.0, 1.0, 1.0, 1.0, 1.0, 1.0, 1.0, 1.0, 1.0, 1.0, 1.0, 1.0, 1.0, 1.0, 1.0, 1.0, 1.0, 1.0, 1.0, 1.0, 1.0, 1.0, 1.0, 1.0, 1.0, 1.0, 1.0, 1.0, 1.0, 1.0, 1.0, 1.0, 1.0, 1.0, 1.0, 1.0, 1.0, 1.0, 1.0, 1.0, 1.0, 1.0, 1.0, 1.0, 1.0, 1.0, 1.0, 1.0, 1.0, 1.0, 1.0, 1.0, 1.0, 1.0, 1.0, 1.0, 1.0, 1.0, 1.0, 1.0, 1.0, 1.0, 1.0, 1.0, 1.0, 1.0, 1.0, 1.0, 1.0, 1.0, 1.0, 1.0, 1.0, 1.0, 1.0, 1.0, 1.0, 1.0, 1.0, 1.0, 1.0, 1.0, 1.0, 1.0, 1.0, 1.0, 1.0, 1.0, 1.0, 1.0, 1.0, 1.0, 1.0, 1.0, 1.0, 1.0, 1.0, 1.0, 1.0, 1.0, 1.0, 1.0, 1.0, 1.0, 1.0, 1.0, 1.0, 1.0, 1.0, 1.0, 1.0, 1.0, 1.0, 1.0, 1.0, 1.0, 1.0, 1.0, 1.0, 1.0, 1.0, 1.0, 1.0, 1.0, 1.0, 1.0, 1.0, 1.0, 1.0, 1.0, 1.0, 1.0, 1.0, 1.0, 1.0, 1.0, 1.0, 1.0, 1.0, 1.0, 1.0, 1.0, 1.0, 1.0, 1.0, 1.0, 1.0, 1.0, 1.0, 1.0, 1.0, 1.0, 1.0, 1.0, 1.0, 1.0, 1.0, 1.0, 1.0, 1.0, 1.0, 1.0, 1.0, 1.0, 1.0, 1.0, 1.0, 1.0, 1.0, 1.0, 1.0, 1.0, 1.0, 1.0, 1.0, 1.0, 1.0, 1.0, 1.0, 1.0, 1.0, 1.0, 1.0, 1.0, 1.0, 1.0, 1.0, 1.0, 1.0, 1.0, 1.0, 1.0, 1.0, 1.0, 1.0, 1.0, 1.0, 1.0, 1.0, 1.0, 1.0, 1.0, 1.0, 1.0, 1.0, 1.0, 1.0, 1.0, 1.0, 1.0, 1.0, 1.0, 1.0, 1.0, 1.0, 1.0, 1.0, 1.0, 1.0, 1.0, 1.0, 1.0, 1.0, 1.0, 1.0, 1.0, 1.0, 1.0, 1.0, 1.0, 1.0, 1.0, 1.0, 1.0, 1.0, 1.0, 1.0, 1.0, 1.0, 1.0, 1.0, 1.0, 1.0, 1.0]): _vg.add([_i], _w, 'REPLACE')
_vg = ob_cube.vertex_groups.new(name='ItemHand_L')
_vg = ob_cube.vertex_groups.new(name='ItemHand_R')
_vg = ob_cube.vertex_groups.new(name='root')
_m = ob_cube.modifiers.new('Mirror', 'MIRROR')
_m.use_clip = True
_m = ob_cube.modifiers.new('EdgeSplit', 'EDGE_SPLIT')
_m.use_edge_angle = False
_m = ob_cube.modifiers.new('Triangulate', 'TRIANGULATE')
_m = ob_cube.modifiers.new('Armature', 'ARMATURE')
_m.show_render = False
_m.object = ob_armature
ob_lamp.location = (4.076, 1.005, 5.904)
ob_lamp.rotation_euler = (0.6503, 0.05522, 1.866)
ob_lamp.lock_rotations_4d = False
ob_lamp.empty_display_type = 'ARROWS'
ob_lamp.color = (0.0, 0.0, 0.0, 0.0)
ob_lamp.lineart.crease_threshold = 0.0
ob_camera.location = (7.481, -6.508, 5.344)
ob_camera.rotation_euler = (1.109, 0.0, 0.8149)
ob_camera.lock_rotations_4d = False
ob_camera.empty_display_type = 'ARROWS'
ob_camera.color = (0.0, 0.0, 0.0, 0.0)
ob_camera.display_type = 'WIRE'
ob_camera.lineart.crease_threshold = 0.0

# ---- collection membership
scene.collection.objects.link(ob_point)
col_collection_1.objects.link(ob_armature)
col_collection_1.objects.link(ob_cube)
col_collection_1.objects.link(ob_lamp)
col_collection_1.objects.link(ob_camera)

# ---- scene / render settings (as saved in the file)
scene.camera = ob_camera
scene.frame_start = 1; scene.frame_end = 80; scene.frame_set(0)
scene.render.engine = 'BLENDER_EEVEE_NEXT'
scene.render.resolution_percentage = 50
scene.render.fps = 60
scene.render.dither_intensity = 0.0
scene.cycles.use_denoising = False
scene.cycles.samples = 128
scene.cycles.sampling_pattern = 'TABULATED_SOBOL'
scene.cycles.light_sampling_threshold = 0.0
scene.cycles.use_adaptive_sampling = False
scene.cycles.use_light_tree = False
scene.cycles.blur_glossy = 0.0
scene.cycles.sample_clamp_indirect = 0.0
scene.view_settings.view_transform = 'Standard'
bpy.context.view_layer.update()
